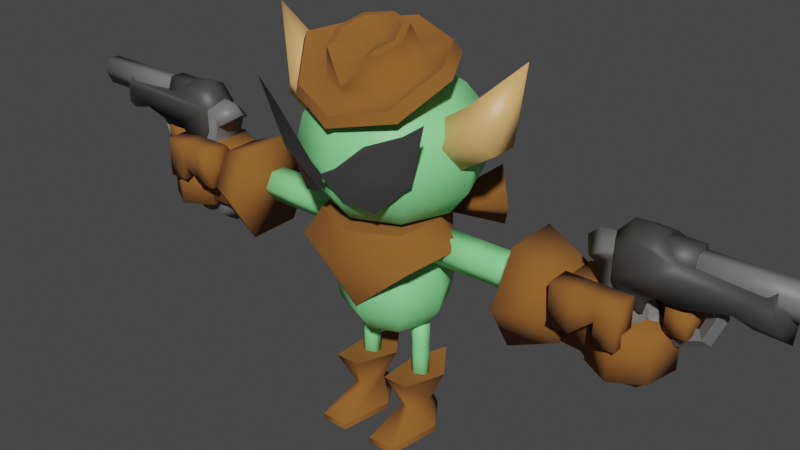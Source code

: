 # Source: Shades.blend  (saved by Blender 3.2.14; exported with 4.5.12 LTS)
import bpy
from mathutils import Matrix  # noqa: F401  (used for matrix-valued properties, if any)

bpy.ops.wm.read_factory_settings(use_empty=True)
scene = bpy.context.scene
scene.name = 'Scene'

# ---- collections
col_collection = bpy.data.collections.new('Collection'); scene.collection.children.link(col_collection)

# ---- materials (node trees are filled in below, after node groups)
mat_gremlinskin = bpy.data.materials.new('GremlinSkin')
mat_gremlinskin.use_transparent_shadow = False
mat_leather = bpy.data.materials.new('Leather')
mat_leather.use_transparent_shadow = False
mat_shades = bpy.data.materials.new('Shades')
mat_shades.use_transparent_shadow = False
mat_bone = bpy.data.materials.new('Bone')
mat_bone.use_transparent_shadow = False
mat_metalgun1 = bpy.data.materials.new('MetalGun1')
mat_metalgun1.use_transparent_shadow = False
mat_metalgun2 = bpy.data.materials.new('MetalGun2')
mat_metalgun2.use_transparent_shadow = False

# ---- node groups
ng_auto_smooth = bpy.data.node_groups.new('Auto Smooth', 'GeometryNodeTree')
_s = ng_auto_smooth.interface.new_socket(name='Geometry', in_out='OUTPUT', socket_type='NodeSocketGeometry')
_s = ng_auto_smooth.interface.new_socket(name='Geometry', in_out='INPUT', socket_type='NodeSocketGeometry')
_s = ng_auto_smooth.interface.new_socket(name='Angle', in_out='INPUT', socket_type='NodeSocketFloat')
_s.subtype = 'ANGLE'
_s.min_value = 0.0
_s.max_value = 3.142
ng_auto_smooth.is_modifier = True
_N = ng_auto_smooth.nodes; _L = ng_auto_smooth.links
n0 = _N.new('NodeGroupOutput'); n0.name = 'Group Output'; n0.location = (480, -100)
n1 = _N.new('NodeGroupInput'); n1.name = 'Group Input'; n1.location = (-420, -300)
n2 = _N.new('NodeGroupInput'); n2.name = 'Group Input.001'; n2.location = (-60, -100)
n3 = _N.new('GeometryNodeSetShadeSmooth'); n3.name = 'Set Shade Smooth'; n3.location = (120, -100)
n3.domain = 'EDGE'
n4 = _N.new('GeometryNodeSetShadeSmooth'); n4.name = 'Set Shade Smooth.001'; n4.location = (300, -100)
n5 = _N.new('GeometryNodeInputMeshEdgeAngle'); n5.name = 'Edge Angle'; n5.location = (-420, -220)
n6 = _N.new('GeometryNodeInputEdgeSmooth'); n6.name = 'Is Edge Smooth'; n6.location = (-60, -160)
n7 = _N.new('GeometryNodeInputShadeSmooth'); n7.name = 'Is Face Smooth'; n7.location = (-240, -340)
n8 = _N.new('FunctionNodeBooleanMath'); n8.name = 'Boolean Math'; n8.location = (-60, -220)
n9 = _N.new('FunctionNodeCompare'); n9.name = 'Compare'; n9.location = (-240, -180)
n9.operation = 'LESS_EQUAL'
_L.new(n5.outputs[0], n9.inputs[0])
_L.new(n4.outputs[0], n0.inputs[0])
_L.new(n1.outputs[1], n9.inputs[1])
_L.new(n9.outputs[0], n8.inputs[0])
_L.new(n7.outputs[0], n8.inputs[1])
_L.new(n2.outputs[0], n3.inputs[0])
_L.new(n6.outputs[0], n3.inputs[1])
_L.new(n3.outputs[0], n4.inputs[0])
_L.new(n8.outputs[0], n3.inputs[2])
n0.is_active_output = True

# ---- material node trees
mat_gremlinskin.use_nodes = True; mat_gremlinskin.node_tree.nodes.clear()
_N = mat_gremlinskin.node_tree.nodes; _L = mat_gremlinskin.node_tree.links
n0 = _N.new('ShaderNodeBsdfPrincipled'); n0.name = 'Principled BSDF'; n0.location = (10, 300)
n0.distribution = 'GGX'
n0.subsurface_method = 'RANDOM_WALK_SKIN'
n0.inputs[0].default_value = (0.2517, 0.8, 0.3077, 1.0)
n0.inputs[3].default_value = 1.45
n0.inputs[27].default_value = (0.0, 0.0, 0.0, 1.0)
n0.inputs[28].default_value = 1.0
n1 = _N.new('ShaderNodeOutputMaterial'); n1.name = 'Material Output'; n1.location = (300, 300)
_L.new(n0.outputs[0], n1.inputs[0])
n1.is_active_output = True
mat_leather.use_nodes = True; mat_leather.node_tree.nodes.clear()
_N = mat_leather.node_tree.nodes; _L = mat_leather.node_tree.links
n0 = _N.new('ShaderNodeBsdfPrincipled'); n0.name = 'Principled BSDF'; n0.location = (10, 300)
n0.distribution = 'GGX'
n0.subsurface_method = 'RANDOM_WALK_SKIN'
n0.inputs[0].default_value = (0.2653, 0.1024, 0.01766, 1.0)
n0.inputs[2].default_value = 1.0
n0.inputs[3].default_value = 1.45
n0.inputs[27].default_value = (0.0, 0.0, 0.0, 1.0)
n0.inputs[28].default_value = 1.0
n1 = _N.new('ShaderNodeOutputMaterial'); n1.name = 'Material Output'; n1.location = (300, 300)
_L.new(n0.outputs[0], n1.inputs[0])
n1.is_active_output = True
mat_shades.use_nodes = True; mat_shades.node_tree.nodes.clear()
_N = mat_shades.node_tree.nodes; _L = mat_shades.node_tree.links
n0 = _N.new('ShaderNodeBsdfPrincipled'); n0.name = 'Principled BSDF'; n0.location = (10, 300)
n0.distribution = 'GGX'
n0.subsurface_method = 'RANDOM_WALK_SKIN'
n0.inputs[0].default_value = (0.05177, 0.05177, 0.05177, 1.0)
n0.inputs[3].default_value = 1.45
n0.inputs[13].default_value = 1.0
n0.inputs[27].default_value = (0.0, 0.0, 0.0, 1.0)
n0.inputs[28].default_value = 1.0
n1 = _N.new('ShaderNodeOutputMaterial'); n1.name = 'Material Output'; n1.location = (300, 300)
_L.new(n0.outputs[0], n1.inputs[0])
n1.is_active_output = True
mat_bone.use_nodes = True; mat_bone.node_tree.nodes.clear()
_N = mat_bone.node_tree.nodes; _L = mat_bone.node_tree.links
n0 = _N.new('ShaderNodeBsdfPrincipled'); n0.name = 'Principled BSDF'; n0.location = (10, 300)
n0.distribution = 'GGX'
n0.subsurface_method = 'RANDOM_WALK_SKIN'
n0.inputs[0].default_value = (0.8, 0.4525, 0.1663, 1.0)
n0.inputs[3].default_value = 1.45
n0.inputs[13].default_value = 1.0
n0.inputs[27].default_value = (0.0, 0.0, 0.0, 1.0)
n0.inputs[28].default_value = 1.0
n1 = _N.new('ShaderNodeOutputMaterial'); n1.name = 'Material Output'; n1.location = (300, 300)
_L.new(n0.outputs[0], n1.inputs[0])
n1.is_active_output = True
mat_metalgun1.use_nodes = True; mat_metalgun1.node_tree.nodes.clear()
_N = mat_metalgun1.node_tree.nodes; _L = mat_metalgun1.node_tree.links
n0 = _N.new('ShaderNodeBsdfPrincipled'); n0.name = 'Principled BSDF'; n0.location = (10, 300)
n0.distribution = 'GGX'
n0.subsurface_method = 'RANDOM_WALK_SKIN'
n0.inputs[0].default_value = (0.1574, 0.1574, 0.1574, 1.0)
n0.inputs[3].default_value = 1.45
n0.inputs[27].default_value = (0.0, 0.0, 0.0, 1.0)
n0.inputs[28].default_value = 1.0
n1 = _N.new('ShaderNodeOutputMaterial'); n1.name = 'Material Output'; n1.location = (300, 300)
_L.new(n0.outputs[0], n1.inputs[0])
n1.is_active_output = True
mat_metalgun2.use_nodes = True; mat_metalgun2.node_tree.nodes.clear()
_N = mat_metalgun2.node_tree.nodes; _L = mat_metalgun2.node_tree.links
n0 = _N.new('ShaderNodeBsdfPrincipled'); n0.name = 'Principled BSDF'; n0.location = (10, 300)
n0.distribution = 'GGX'
n0.subsurface_method = 'RANDOM_WALK_SKIN'
n0.inputs[0].default_value = (0.05058, 0.05058, 0.05058, 1.0)
n0.inputs[3].default_value = 1.45
n0.inputs[27].default_value = (0.0, 0.0, 0.0, 1.0)
n0.inputs[28].default_value = 1.0
n1 = _N.new('ShaderNodeOutputMaterial'); n1.name = 'Material Output'; n1.location = (300, 300)
_L.new(n0.outputs[0], n1.inputs[0])
n1.is_active_output = True

# ---- world
world_world = bpy.data.worlds.new('World'); scene.world = world_world
world_world.use_nodes = True; world_world.node_tree.nodes.clear()
_N = world_world.node_tree.nodes; _L = world_world.node_tree.links
n0 = _N.new('ShaderNodeOutputWorld'); n0.name = 'World Output'; n0.location = (300, 300)
n1 = _N.new('ShaderNodeBackground'); n1.name = 'Background'; n1.location = (10, 300)
n1.inputs[0].default_value = (0.05088, 0.05088, 0.05088, 1.0)
_L.new(n1.outputs[0], n0.inputs[0])
n0.is_active_output = True
world_world.color = (0.05088, 0.05088, 0.05088)
world_world.use_sun_shadow = False
world_world.sun_shadow_jitter_overblur = 0.0

# ---- meshes
me_sphere_002 = bpy.data.meshes.new('Sphere.002')
me_sphere_002.from_pydata([(1.677e-08, 0.2042, 0.493), (1.677e-08, 0.3773, 0.3773), (1.677e-08, 0.493, 0.2042), (1.677e-08, 0.5336, -1.526e-07), (1.677e-08, 0.493, -0.2042), (1.677e-08, 0.3773, -0.3773), (1.677e-08, 0.2042, -0.493), (0.1444, 0.1444, 0.493), (0.2668, 0.2668, 0.3773), (0.3486, 0.3486, 0.2042), (0.3773, 0.3773, -1.526e-07), (0.3486, 0.3486, -0.2042), (0.2668, 0.2668, -0.3773), (0.1444, 0.1444, -0.493), (0.2042, -6.604e-08, 0.493), (0.3773, -6.604e-08, 0.3773), (0.493, -6.604e-08, 0.2042), (0.5336, -5.014e-08, -1.526e-07), (0.493, -5.014e-08, -0.2042), (0.3773, -6.604e-08, -0.3773), (0.2042, -6.604e-08, -0.493), (0.1444, -0.1444, 0.493), (0.2668, -0.2668, 0.3773), (0.3486, -0.3486, 0.2042), (0.3773, -0.3773, -1.526e-07), (0.3486, -0.3486, -0.2042), (0.2668, -0.2668, -0.3773), (0.1444, -0.1444, -0.493), (1.795e-08, -0.2042, 0.493), (3.385e-08, -0.3773, 0.3773), (3.385e-08, -0.493, 0.2042), (1.795e-08, -0.5336, -1.526e-07), (1.795e-08, -0.493, -0.2042), (3.385e-08, -0.3773, -0.3773), (1.795e-08, -0.2042, -0.493), (-1.622e-08, -1.002e-07, 0.5336), (-0.1444, -0.1444, 0.493), (-0.2668, -0.2668, 0.3773), (-0.3486, -0.3486, 0.2042), (-0.3773, -0.3773, -1.526e-07), (-0.3486, -0.3486, -0.2042), (-0.2668, -0.2668, -0.3773), (-0.1444, -0.1444, -0.493), (-0.2042, -6.604e-08, 0.493), (-0.3773, -6.604e-08, 0.3773), (-0.493, -6.604e-08, 0.2042), (-0.5336, -5.014e-08, -1.526e-07), (-0.493, -5.014e-08, -0.2042), (-0.3773, -6.604e-08, -0.3773), (-0.2042, -6.604e-08, -0.493), (1.677e-08, -6.722e-08, -0.5336), (-0.1444, 0.1444, 0.493), (-0.2668, 0.2668, 0.3773), (-0.3486, 0.3486, 0.2042), (-0.3773, 0.3773, -1.526e-07), (-0.3486, 0.3486, -0.2042), (-0.2668, 0.2668, -0.3773), (-0.1444, 0.1444, -0.493)], [], [(3, 2, 9, 10), (1, 0, 7, 8), (6, 5, 12, 13), (4, 3, 10, 11), (2, 1, 8, 9), (0, 35, 7), (50, 6, 13), (5, 4, 11, 12), (13, 12, 19, 20), (11, 10, 17, 18), (9, 8, 15, 16), (7, 35, 14), (50, 13, 20), (12, 11, 18, 19), (10, 9, 16, 17), (8, 7, 14, 15), (14, 35, 21), (50, 20, 27), (19, 18, 25, 26), (17, 16, 23, 24), (15, 14, 21, 22), (20, 19, 26, 27), (18, 17, 24, 25), (16, 15, 22, 23), (26, 25, 32, 33), (24, 23, 30, 31), (22, 21, 28, 29), (27, 26, 33, 34), (25, 24, 31, 32), (23, 22, 29, 30), (21, 35, 28), (50, 27, 34), (34, 33, 41, 42), (32, 31, 39, 40), (30, 29, 37, 38), (28, 35, 36), (50, 34, 42), (33, 32, 40, 41), (31, 30, 38, 39), (29, 28, 36, 37), (40, 39, 46, 47), (38, 37, 44, 45), (36, 35, 43), (50, 42, 49), (41, 40, 47, 48), (39, 38, 45, 46), (37, 36, 43, 44), (42, 41, 48, 49), (50, 49, 57), (48, 47, 55, 56), (46, 45, 53, 54), (44, 43, 51, 52), (49, 48, 56, 57), (47, 46, 54, 55), (45, 44, 52, 53), (43, 35, 51), (54, 53, 2, 3), (52, 51, 0, 1), (57, 56, 5, 6), (55, 54, 3, 4), (53, 52, 1, 2), (51, 35, 0), (50, 57, 6), (56, 55, 4, 5)])
me_sphere_002.polygons.foreach_set('use_smooth', [True] * 64)
_uv = me_sphere_002.uv_layers.new(name='UVMap')
_uv.uv.foreach_set('vector', [0.75, 0.5, 0.75, 0.625, 0.625, 0.625, 0.625, 0.5, 0.75, 0.75, 0.75, 0.875, 0.625, 0.875, 0.625, 0.75, 0.75, 0.125, 0.75, 0.25, 0.625, 0.25, 0.625, 0.125, 0.75, 0.375, 0.75, 0.5, 0.625, 0.5, 0.625, 0.375, 0.75, 0.625, 0.75, 0.75, 0.625, 0.75, 0.625, 0.625, 0.75, 0.875, 0.6875, 1.0, 0.625, 0.875, 0.6875, 0.0, 0.75, 0.125, 0.625, 0.125, 0.75, 0.25, 0.75, 0.375, 0.625, 0.375, 0.625, 0.25, 0.625, 0.125, 0.625, 0.25, 0.5, 0.25, 0.5, 0.125, 0.625, 0.375, 0.625, 0.5, 0.5, 0.5, 0.5, 0.375, 0.625, 0.625, 0.625, 0.75, 0.5, 0.75, 0.5, 0.625, 0.625, 0.875, 0.5625, 1.0, 0.5, 0.875, 0.5625, 0.0, 0.625, 0.125, 0.5, 0.125, 0.625, 0.25, 0.625, 0.375, 0.5, 0.375, 0.5, 0.25, 0.625, 0.5, 0.625, 0.625, 0.5, 0.625, 0.5, 0.5, 0.625, 0.75, 0.625, 0.875, 0.5, 0.875, 0.5, 0.75, 0.5, 0.875, 0.4375, 1.0, 0.375, 0.875, 0.4375, 0.0, 0.5, 0.125, 0.375, 0.125, 0.5, 0.25, 0.5, 0.375, 0.375, 0.375, 0.375, 0.25, 0.5, 0.5, 0.5, 0.625, 0.375, 0.625, 0.375, 0.5, 0.5, 0.75, 0.5, 0.875, 0.375, 0.875, 0.375, 0.75, 0.5, 0.125, 0.5, 0.25, 0.375, 0.25, 0.375, 0.125, 0.5, 0.375, 0.5, 0.5, 0.375, 0.5, 0.375, 0.375, 0.5, 0.625, 0.5, 0.75, 0.375, 0.75, 0.375, 0.625, 0.375, 0.25, 0.375, 0.375, 0.25, 0.375, 0.25, 0.25, 0.375, 0.5, 0.375, 0.625, 0.25, 0.625, 0.25, 0.5, 0.375, 0.75, 0.375, 0.875, 0.25, 0.875, 0.25, 0.75, 0.375, 0.125, 0.375, 0.25, 0.25, 0.25, 0.25, 0.125, 0.375, 0.375, 0.375, 0.5, 0.25, 0.5, 0.25, 0.375, 0.375, 0.625, 0.375, 0.75, 0.25, 0.75, 0.25, 0.625, 0.375, 0.875, 0.3125, 1.0, 0.25, 0.875, 0.3125, 0.0, 0.375, 0.125, 0.25, 0.125, 0.25, 0.125, 0.25, 0.25, 0.125, 0.25, 0.125, 0.125, 0.25, 0.375, 0.25, 0.5, 0.125, 0.5, 0.125, 0.375, 0.25, 0.625, 0.25, 0.75, 0.125, 0.75, 0.125, 0.625, 0.25, 0.875, 0.1875, 1.0, 0.125, 0.875, 0.1875, 0.0, 0.25, 0.125, 0.125, 0.125, 0.25, 0.25, 0.25, 0.375, 0.125, 0.375, 0.125, 0.25, 0.25, 0.5, 0.25, 0.625, 0.125, 0.625, 0.125, 0.5, 0.25, 0.75, 0.25, 0.875, 0.125, 0.875, 0.125, 0.75, 0.125, 0.375, 0.125, 0.5, 0.0, 0.5, 0.0, 0.375, 0.125, 0.625, 0.125, 0.75, 0.0, 0.75, 0.0, 0.625, 0.125, 0.875, 0.0625, 1.0, 0.0, 0.875, 0.0625, 0.0, 0.125, 0.125, 0.0, 0.125, 0.125, 0.25, 0.125, 0.375, 0.0, 0.375, 0.0, 0.25, 0.125, 0.5, 0.125, 0.625, 0.0, 0.625, 0.0, 0.5, 0.125, 0.75, 0.125, 0.875, 0.0, 0.875, 0.0, 0.75, 0.125, 0.125, 0.125, 0.25, 0.0, 0.25, 0.0, 0.125, 0.9375, 0.0, 1.0, 0.125, 0.875, 0.125, 1.0, 0.25, 1.0, 0.375, 0.875, 0.375, 0.875, 0.25, 1.0, 0.5, 1.0, 0.625, 0.875, 0.625, 0.875, 0.5, 1.0, 0.75, 1.0, 0.875, 0.875, 0.875, 0.875, 0.75, 1.0, 0.125, 1.0, 0.25, 0.875, 0.25, 0.875, 0.125, 1.0, 0.375, 1.0, 0.5, 0.875, 0.5, 0.875, 0.375, 1.0, 0.625, 1.0, 0.75, 0.875, 0.75, 0.875, 0.625, 1.0, 0.875, 0.9375, 1.0, 0.875, 0.875, 0.875, 0.5, 0.875, 0.625, 0.75, 0.625, 0.75, 0.5, 0.875, 0.75, 0.875, 0.875, 0.75, 0.875, 0.75, 0.75, 0.875, 0.125, 0.875, 0.25, 0.75, 0.25, 0.75, 0.125, 0.875, 0.375, 0.875, 0.5, 0.75, 0.5, 0.75, 0.375, 0.875, 0.625, 0.875, 0.75, 0.75, 0.75, 0.75, 0.625, 0.875, 0.875, 0.8125, 1.0, 0.75, 0.875, 0.8125, 0.0, 0.875, 0.125, 0.75, 0.125, 0.875, 0.25, 0.875, 0.375, 0.75, 0.375, 0.75, 0.25])
me_sphere_002.materials.append(mat_gremlinskin)
me_sphere_002.update()
me_cylinder = bpy.data.meshes.new('Cylinder')
me_cylinder.from_pydata([(0.0, 0.4183, 1.004), (0.0, 0.2479, 1.276), (0.2958, 0.3032, 0.9625), (0.2404, 0.1543, 1.242), (0.4183, 0.02524, 0.8614), (0.34, -0.0716, 1.16), (0.2958, -0.2527, 0.7602), (0.2404, -0.2975, 1.078), (0.0, -0.3679, 0.7183), (0.0, -0.4024, 0.8132), (0.2958, 0.3483, 0.8386), (0.0, 0.07035, 0.7374), (0.0, 0.4634, 0.8805), (0.4183, 0.07035, 0.7374), (0.2958, -0.2076, 0.6363), (0.0, -0.3651, 0.5789), (0.0, 0.5556, 1.177), (0.4709, 0.4144, 1.094), (0.7154, -0.03665, 1.036), (0.7833, -0.002452, 0.9416), (0.0, 0.6187, 1.136), (0.4709, -0.3969, 0.7278), (0.5388, 0.4486, 0.9998), (0.0, -0.5534, 0.6206), (0.5388, -0.3627, 0.6338), (0.0, -0.5913, 0.5268), (0.0, 0.1832, 1.265), (0.0, 0.1004, 1.099), (0.1933, 0.1079, 1.238), (0.2734, -0.07379, 1.171), (0.1933, -0.2555, 1.105), (0.0, -0.3442, 0.9045), (-0.2958, 0.3032, 0.9625), (-0.2404, 0.1543, 1.242), (-0.4183, 0.02524, 0.8614), (-0.34, -0.0716, 1.16), (-0.2958, -0.2527, 0.7602), (-0.2404, -0.2975, 1.078), (-0.2958, 0.3483, 0.8386), (-0.4183, 0.07035, 0.7374), (-0.2958, -0.2076, 0.6363), (-0.4709, 0.4144, 1.094), (-0.7154, -0.03665, 1.036), (-0.7833, -0.002452, 0.9416), (-0.4709, -0.3969, 0.7278), (-0.5388, 0.4486, 0.9998), (-0.5388, -0.3627, 0.6338), (-0.1933, 0.1079, 1.238), (-0.2734, -0.07379, 1.171), (-0.1933, -0.2555, 1.105), (9.264e-10, 0.5744, 0.8104), (9.264e-10, 0.8457, 0.6577), (9.264e-10, 1.027, 0.4291), (9.264e-10, 1.091, 0.1595), (9.264e-10, 1.027, -0.1101), (9.264e-10, 0.8457, -0.3386), (9.264e-10, 0.5744, -0.4913), (0.2262, 0.4807, 0.8104), (0.418, 0.6725, 0.6577), (0.5462, 0.8007, 0.4291), (0.5912, 0.8457, 0.1595), (0.5462, 0.8007, -0.1101), (0.418, 0.6725, -0.3386), (0.2262, 0.4807, -0.4913), (0.32, 0.2545, 0.8104), (0.5912, 0.2545, 0.6577), (0.7725, 0.2545, 0.4291), (0.8361, 0.2545, 0.1595), (0.7725, 0.2545, -0.1101), (0.5912, 0.2545, -0.3386), (0.32, 0.2545, -0.4913), (0.2262, 0.02822, 0.8104), (0.418, -0.1636, 0.6577), (0.5462, -0.2917, 0.4291), (0.5912, -0.3367, 0.1595), (0.5462, -0.2917, -0.1101), (0.418, -0.1636, -0.3386), (0.2262, 0.02822, -0.4913), (2.776e-09, -0.06549, 0.8104), (2.769e-08, -0.3367, 0.6577), (2.769e-08, -0.518, 0.4291), (2.776e-09, -0.5816, 0.1595), (2.776e-09, -0.518, -0.1101), (2.769e-08, -0.3367, -0.3386), (2.776e-09, -0.06549, -0.4913), (-5.076e-08, 0.2545, 0.864), (-0.2262, 0.02822, 0.8104), (-0.418, -0.1636, 0.6577), (-0.5462, -0.2917, 0.4291), (-0.5912, -0.3367, 0.1595), (-0.5462, -0.2917, -0.1101), (-0.418, -0.1636, -0.3386), (-0.2262, 0.02822, -0.4913), (-0.32, 0.2545, 0.8104), (-0.5912, 0.2545, 0.6577), (-0.7725, 0.2545, 0.4291), (-0.8361, 0.2545, 0.1595), (-0.7725, 0.2545, -0.1101), (-0.5912, 0.2545, -0.3386), (-0.32, 0.2545, -0.4913), (9.264e-10, 0.2545, -0.545), (-0.2262, 0.4807, 0.8104), (-0.418, 0.6725, 0.6577), (-0.5462, 0.8007, 0.4291), (-0.5912, 0.8457, 0.1595), (-0.5462, 0.8007, -0.1101), (-0.418, 0.6725, -0.3386), (-0.2262, 0.4807, -0.4913), (0.3771, -0.4427, -0.1547), (0.4022, -0.5989, 0.4864), (0.8752, -0.4595, 0.738), (0.1287, -0.6362, 0.2386), (0.115, -0.5505, -0.06477), (0.6722, -0.3516, 0.1467), (0.694, -0.4879, 0.6101), (0.4432, -0.604, 0.2655), (0.0, -0.6565, 0.1667), (1.863e-09, -0.6414, 0.1161), (-0.3771, -0.4427, -0.1547), (-0.4022, -0.5989, 0.4864), (-0.8752, -0.4595, 0.738), (-0.1287, -0.6362, 0.2386), (-0.115, -0.5505, -0.06477), (-0.6722, -0.3516, 0.1467), (-0.694, -0.4879, 0.6101), (-0.4432, -0.604, 0.2655), (0.0, -0.6565, 0.1667), (-1.863e-09, -0.6414, 0.1161), (0.9726, 0.5083, 0.5297), (1.108, 0.3814, 0.3546), (1.108, 0.1276, 0.3546), (0.9726, 0.0006621, 0.5297), (0.8373, 0.1276, 0.7049), (0.8373, 0.3814, 0.7049), (1.293, 0.2545, 1.132), (0.5657, 0.5083, 0.2669), (0.6665, 0.3814, 0.07155), (0.6665, 0.1276, 0.07156), (0.5657, 0.0006621, 0.2669), (0.4649, 0.1276, 0.4623), (0.4649, 0.3814, 0.4623), (-0.9726, 0.5083, 0.5297), (-1.108, 0.3814, 0.3546), (-1.108, 0.1276, 0.3546), (-0.9726, 0.0006621, 0.5297), (-0.8373, 0.1276, 0.7049), (-0.8373, 0.3814, 0.7049), (-1.293, 0.2545, 1.132), (-0.5657, 0.5083, 0.2669), (-0.6665, 0.3814, 0.07155), (-0.6665, 0.1276, 0.07156), (-0.5657, 0.0006621, 0.2669), (-0.4649, 0.1276, 0.4623), (-0.4649, 0.3814, 0.4623)], [], [(6, 8, 23, 21), (0, 1, 3, 2), (15, 14, 24, 25), (5, 3, 28, 29), (2, 3, 5, 4), (4, 5, 7, 6), (6, 7, 9, 8), (0, 2, 17, 16), (9, 7, 30, 31), (14, 13, 19, 24), (7, 5, 29, 30), (2, 4, 18, 17), (3, 1, 26, 28), (11, 12, 10), (11, 10, 13), (11, 13, 14), (11, 14, 15), (18, 21, 24, 19), (17, 18, 19, 22), (16, 17, 22, 20), (21, 23, 25, 24), (10, 12, 20, 22), (4, 6, 21, 18), (13, 10, 22, 19), (27, 28, 26), (27, 29, 28), (27, 30, 29), (27, 31, 30), (36, 44, 23, 8), (0, 32, 33, 1), (15, 25, 46, 40), (35, 48, 47, 33), (32, 34, 35, 33), (34, 36, 37, 35), (36, 8, 9, 37), (0, 16, 41, 32), (9, 31, 49, 37), (40, 46, 43, 39), (37, 49, 48, 35), (32, 41, 42, 34), (33, 47, 26, 1), (11, 38, 12), (11, 39, 38), (11, 40, 39), (11, 15, 40), (42, 43, 46, 44), (41, 45, 43, 42), (16, 20, 45, 41), (44, 46, 25, 23), (38, 45, 20, 12), (34, 42, 44, 36), (39, 43, 45, 38), (27, 26, 47), (27, 47, 48), (27, 48, 49), (27, 49, 31), (53, 52, 59, 60), (51, 50, 57, 58), (56, 55, 62, 63), (54, 53, 60, 61), (52, 51, 58, 59), (50, 85, 57), (100, 56, 63), (55, 54, 61, 62), (63, 62, 69, 70), (61, 60, 67, 68), (59, 58, 65, 66), (57, 85, 64), (100, 63, 70), (62, 61, 68, 69), (60, 59, 66, 67), (58, 57, 64, 65), (64, 85, 71), (100, 70, 77), (69, 68, 75, 76), (67, 66, 73, 74), (65, 64, 71, 72), (70, 69, 76, 77), (68, 67, 74, 75), (66, 65, 72, 73), (76, 75, 82, 83), (74, 73, 80, 81), (72, 71, 78, 79), (77, 76, 83, 84), (75, 74, 81, 82), (73, 72, 79, 80), (71, 85, 78), (100, 77, 84), (84, 83, 91, 92), (82, 81, 89, 90), (80, 79, 87, 88), (78, 85, 86), (100, 84, 92), (83, 82, 90, 91), (81, 80, 88, 89), (79, 78, 86, 87), (90, 89, 96, 97), (88, 87, 94, 95), (86, 85, 93), (100, 92, 99), (91, 90, 97, 98), (89, 88, 95, 96), (87, 86, 93, 94), (92, 91, 98, 99), (100, 99, 107), (98, 97, 105, 106), (96, 95, 103, 104), (94, 93, 101, 102), (99, 98, 106, 107), (97, 96, 104, 105), (95, 94, 102, 103), (93, 85, 101), (104, 103, 52, 53), (102, 101, 50, 51), (107, 106, 55, 56), (105, 104, 53, 54), (103, 102, 51, 52), (101, 85, 50), (100, 107, 56), (106, 105, 54, 55), (115, 113, 110, 114), (111, 115, 114, 109), (117, 112, 115, 111, 116), (112, 108, 113, 115), (125, 124, 120, 123), (121, 119, 124, 125), (127, 126, 121, 125, 122), (122, 125, 123, 118), (128, 134, 129), (129, 134, 130), (130, 134, 131), (131, 134, 132), (133, 128, 135, 140), (132, 134, 133), (133, 134, 128), (135, 136, 137, 138, 139, 140), (128, 129, 136, 135), (132, 133, 140, 139), (131, 132, 139, 138), (130, 131, 138, 137), (129, 130, 137, 136), (141, 142, 147), (142, 143, 147), (143, 144, 147), (144, 145, 147), (146, 153, 148, 141), (145, 146, 147), (146, 141, 147), (148, 153, 152, 151, 150, 149), (141, 148, 149, 142), (145, 152, 153, 146), (144, 151, 152, 145), (143, 150, 151, 144), (142, 149, 150, 143)])
me_cylinder.polygons.foreach_set('use_smooth', [True] * 154)
me_cylinder.polygons.foreach_set('material_index', [0, 0, 0, 0, 0, 0, 0, 0, 0, 0, 0, 0, 0, 0, 0, 0, 0, 0, 0, 0, 0, 0, 0, 0, 0, 0, 0, 0, 0, 0, 0, 0, 0, 0, 0, 0, 0, 0, 0, 0, 0, 0, 0, 0, 0, 0, 0, 0, 0, 0, 0, 0, 0, 0, 0, 0, 1, 1, 1, 1, 1, 1, 1, 1, 1, 1, 1, 1, 1, 1, 1, 1, 1, 1, 1, 1, 1, 1, 1, 1, 1, 1, 1, 1, 1, 1, 1, 1, 1, 1, 1, 1, 1, 1, 1, 1, 1, 1, 1, 1, 1, 1, 1, 1, 1, 1, 1, 1, 1, 1, 1, 1, 1, 1, 1, 1, 1, 1, 1, 1, 2, 2, 2, 2, 2, 2, 2, 2, 3, 3, 3, 3, 3, 3, 3, 3, 3, 3, 3, 3, 3, 3, 3, 3, 3, 3, 3, 3, 3, 3, 3, 3, 3, 3])
_k = set([(1, 3), (1, 33), (3, 5), (5, 7), (7, 9), (7, 30), (9, 37), (16, 17), (16, 41), (17, 18), (18, 21), (19, 22), (19, 24), (20, 22), (20, 45), (21, 23), (23, 44), (24, 25), (25, 46), (26, 28), (26, 47), (27, 30), (27, 49), (28, 29), (29, 30), (30, 31), (31, 49), (33, 35), (35, 37), (37, 49), (41, 42), (42, 44), (43, 45), (43, 46), (47, 48), (48, 49), (108, 112), (108, 113), (109, 111), (109, 114), (110, 113), (110, 114), (111, 116), (112, 117), (118, 122), (118, 123), (119, 121), (119, 124), (120, 123), (120, 124), (121, 126), (122, 127)])
me_cylinder.attributes.new('sharp_edge', 'BOOLEAN', 'EDGE').data.foreach_set('value', [ (min(e.vertices), max(e.vertices)) in _k for e in me_cylinder.edges])
_uv = me_cylinder.uv_layers.new(name='UVMap')
_uv.uv.foreach_set('vector', [0.625, 0.5, 0.5, 0.5, 0.5, 0.5, 0.625, 0.5, 1.0, 0.5, 1.0, 1.0, 0.875, 1.0, 0.875, 0.5, 0.75, 0.01, 0.9197, 0.08029, 0.9197, 0.08029, 0.75, 0.01, 0.75, 1.0, 0.875, 1.0, 0.875, 1.0, 0.75, 1.0, 0.875, 0.5, 0.875, 1.0, 0.75, 1.0, 0.75, 0.5, 0.75, 0.5, 0.75, 1.0, 0.625, 1.0, 0.625, 0.5, 0.625, 0.5, 0.625, 1.0, 0.5, 1.0, 0.5, 0.5, 1.0, 0.5, 0.875, 0.5, 0.875, 0.5, 1.0, 0.5, 0.5, 1.0, 0.625, 1.0, 0.625, 1.0, 0.5, 1.0, 0.9197, 0.08029, 0.99, 0.25, 0.99, 0.25, 0.9197, 0.08029, 0.625, 1.0, 0.75, 1.0, 0.75, 1.0, 0.625, 1.0, 0.875, 0.5, 0.75, 0.5, 0.75, 0.5, 0.875, 0.5, 0.875, 1.0, 1.0, 1.0, 1.0, 1.0, 0.875, 1.0, 0.75, 0.25, 0.75, 0.49, 0.9197, 0.4197, 0.75, 0.25, 0.9197, 0.4197, 0.99, 0.25, 0.75, 0.25, 0.99, 0.25, 0.9197, 0.08029, 0.75, 0.25, 0.9197, 0.08029, 0.75, 0.01, 0.75, 0.5, 0.625, 0.5, 0.625, 0.5, 0.75, 0.5, 0.875, 0.5, 0.75, 0.5, 0.75, 0.5, 0.875, 0.5, 1.0, 0.5, 0.875, 0.5, 0.875, 0.5, 1.0, 0.5, 0.625, 0.5, 0.5, 0.5, 0.5, 0.5, 0.625, 0.5, 0.9197, 0.4197, 0.75, 0.49, 0.75, 0.49, 0.9197, 0.4197, 0.75, 0.5, 0.625, 0.5, 0.625, 0.5, 0.75, 0.5, 0.99, 0.25, 0.9197, 0.4197, 0.9197, 0.4197, 0.99, 0.25, 0.25, 0.25, 0.4197, 0.4197, 0.25, 0.49, 0.25, 0.25, 0.49, 0.25, 0.4197, 0.4197, 0.25, 0.25, 0.4197, 0.08029, 0.49, 0.25, 0.25, 0.25, 0.25, 0.01, 0.4197, 0.08029, 0.625, 0.5, 0.625, 0.5, 0.5, 0.5, 0.5, 0.5, 1.0, 0.5, 0.875, 0.5, 0.875, 1.0, 1.0, 1.0, 0.75, 0.01, 0.75, 0.01, 0.9197, 0.08029, 0.9197, 0.08029, 0.75, 1.0, 0.75, 1.0, 0.875, 1.0, 0.875, 1.0, 0.875, 0.5, 0.75, 0.5, 0.75, 1.0, 0.875, 1.0, 0.75, 0.5, 0.625, 0.5, 0.625, 1.0, 0.75, 1.0, 0.625, 0.5, 0.5, 0.5, 0.5, 1.0, 0.625, 1.0, 1.0, 0.5, 1.0, 0.5, 0.875, 0.5, 0.875, 0.5, 0.5, 1.0, 0.5, 1.0, 0.625, 1.0, 0.625, 1.0, 0.9197, 0.08029, 0.9197, 0.08029, 0.99, 0.25, 0.99, 0.25, 0.625, 1.0, 0.625, 1.0, 0.75, 1.0, 0.75, 1.0, 0.875, 0.5, 0.875, 0.5, 0.75, 0.5, 0.75, 0.5, 0.875, 1.0, 0.875, 1.0, 1.0, 1.0, 1.0, 1.0, 0.75, 0.25, 0.9197, 0.4197, 0.75, 0.49, 0.75, 0.25, 0.99, 0.25, 0.9197, 0.4197, 0.75, 0.25, 0.9197, 0.08029, 0.99, 0.25, 0.75, 0.25, 0.75, 0.01, 0.9197, 0.08029, 0.75, 0.5, 0.75, 0.5, 0.625, 0.5, 0.625, 0.5, 0.875, 0.5, 0.875, 0.5, 0.75, 0.5, 0.75, 0.5, 1.0, 0.5, 1.0, 0.5, 0.875, 0.5, 0.875, 0.5, 0.625, 0.5, 0.625, 0.5, 0.5, 0.5, 0.5, 0.5, 0.9197, 0.4197, 0.9197, 0.4197, 0.75, 0.49, 0.75, 0.49, 0.75, 0.5, 0.75, 0.5, 0.625, 0.5, 0.625, 0.5, 0.99, 0.25, 0.99, 0.25, 0.9197, 0.4197, 0.9197, 0.4197, 0.25, 0.25, 0.25, 0.49, 0.4197, 0.4197, 0.25, 0.25, 0.4197, 0.4197, 0.49, 0.25, 0.25, 0.25, 0.49, 0.25, 0.4197, 0.08029, 0.25, 0.25, 0.4197, 0.08029, 0.25, 0.01, 0.75, 0.5, 0.75, 0.625, 0.625, 0.625, 0.625, 0.5, 0.75, 0.75, 0.75, 0.875, 0.625, 0.875, 0.625, 0.75, 0.75, 0.125, 0.75, 0.25, 0.625, 0.25, 0.625, 0.125, 0.75, 0.375, 0.75, 0.5, 0.625, 0.5, 0.625, 0.375, 0.75, 0.625, 0.75, 0.75, 0.625, 0.75, 0.625, 0.625, 0.75, 0.875, 0.6875, 1.0, 0.625, 0.875, 0.6875, 0.0, 0.75, 0.125, 0.625, 0.125, 0.75, 0.25, 0.75, 0.375, 0.625, 0.375, 0.625, 0.25, 0.625, 0.125, 0.625, 0.25, 0.5, 0.25, 0.5, 0.125, 0.625, 0.375, 0.625, 0.5, 0.5, 0.5, 0.5, 0.375, 0.625, 0.625, 0.625, 0.75, 0.5, 0.75, 0.5, 0.625, 0.625, 0.875, 0.5625, 1.0, 0.5, 0.875, 0.5625, 0.0, 0.625, 0.125, 0.5, 0.125, 0.625, 0.25, 0.625, 0.375, 0.5, 0.375, 0.5, 0.25, 0.625, 0.5, 0.625, 0.625, 0.5, 0.625, 0.5, 0.5, 0.625, 0.75, 0.625, 0.875, 0.5, 0.875, 0.5, 0.75, 0.5, 0.875, 0.4375, 1.0, 0.375, 0.875, 0.4375, 0.0, 0.5, 0.125, 0.375, 0.125, 0.5, 0.25, 0.5, 0.375, 0.375, 0.375, 0.375, 0.25, 0.5, 0.5, 0.5, 0.625, 0.375, 0.625, 0.375, 0.5, 0.5, 0.75, 0.5, 0.875, 0.375, 0.875, 0.375, 0.75, 0.5, 0.125, 0.5, 0.25, 0.375, 0.25, 0.375, 0.125, 0.5, 0.375, 0.5, 0.5, 0.375, 0.5, 0.375, 0.375, 0.5, 0.625, 0.5, 0.75, 0.375, 0.75, 0.375, 0.625, 0.375, 0.25, 0.375, 0.375, 0.25, 0.375, 0.25, 0.25, 0.375, 0.5, 0.375, 0.625, 0.25, 0.625, 0.25, 0.5, 0.375, 0.75, 0.375, 0.875, 0.25, 0.875, 0.25, 0.75, 0.375, 0.125, 0.375, 0.25, 0.25, 0.25, 0.25, 0.125, 0.375, 0.375, 0.375, 0.5, 0.25, 0.5, 0.25, 0.375, 0.375, 0.625, 0.375, 0.75, 0.25, 0.75, 0.25, 0.625, 0.375, 0.875, 0.3125, 1.0, 0.25, 0.875, 0.3125, 0.0, 0.375, 0.125, 0.25, 0.125, 0.25, 0.125, 0.25, 0.25, 0.125, 0.25, 0.125, 0.125, 0.25, 0.375, 0.25, 0.5, 0.125, 0.5, 0.125, 0.375, 0.25, 0.625, 0.25, 0.75, 0.125, 0.75, 0.125, 0.625, 0.25, 0.875, 0.1875, 1.0, 0.125, 0.875, 0.1875, 0.0, 0.25, 0.125, 0.125, 0.125, 0.25, 0.25, 0.25, 0.375, 0.125, 0.375, 0.125, 0.25, 0.25, 0.5, 0.25, 0.625, 0.125, 0.625, 0.125, 0.5, 0.25, 0.75, 0.25, 0.875, 0.125, 0.875, 0.125, 0.75, 0.125, 0.375, 0.125, 0.5, 0.0, 0.5, 0.0, 0.375, 0.125, 0.625, 0.125, 0.75, 0.0, 0.75, 0.0, 0.625, 0.125, 0.875, 0.0625, 1.0, 0.0, 0.875, 0.0625, 0.0, 0.125, 0.125, 0.0, 0.125, 0.125, 0.25, 0.125, 0.375, 0.0, 0.375, 0.0, 0.25, 0.125, 0.5, 0.125, 0.625, 0.0, 0.625, 0.0, 0.5, 0.125, 0.75, 0.125, 0.875, 0.0, 0.875, 0.0, 0.75, 0.125, 0.125, 0.125, 0.25, 0.0, 0.25, 0.0, 0.125, 0.9375, 0.0, 1.0, 0.125, 0.875, 0.125, 1.0, 0.25, 1.0, 0.375, 0.875, 0.375, 0.875, 0.25, 1.0, 0.5, 1.0, 0.625, 0.875, 0.625, 0.875, 0.5, 1.0, 0.75, 1.0, 0.875, 0.875, 0.875, 0.875, 0.75, 1.0, 0.125, 1.0, 0.25, 0.875, 0.25, 0.875, 0.125, 1.0, 0.375, 1.0, 0.5, 0.875, 0.5, 0.875, 0.375, 1.0, 0.625, 1.0, 0.75, 0.875, 0.75, 0.875, 0.625, 1.0, 0.875, 0.9375, 1.0, 0.875, 0.875, 0.875, 0.5, 0.875, 0.625, 0.75, 0.625, 0.75, 0.5, 0.875, 0.75, 0.875, 0.875, 0.75, 0.875, 0.75, 0.75, 0.875, 0.125, 0.875, 0.25, 0.75, 0.25, 0.75, 0.125, 0.875, 0.375, 0.875, 0.5, 0.75, 0.5, 0.75, 0.375, 0.875, 0.625, 0.875, 0.75, 0.75, 0.75, 0.75, 0.625, 0.875, 0.875, 0.8125, 1.0, 0.75, 0.875, 0.8125, 0.0, 0.875, 0.125, 0.75, 0.125, 0.875, 0.25, 0.875, 0.375, 0.75, 0.375, 0.75, 0.25, 0.5, 0.5, 1.0, 0.5, 1.0, 1.0, 0.5, 1.0, 0.0, 0.5, 0.5, 0.5, 0.5, 1.0, 0.0, 1.0, 0.08553, 0.0, 0.5, 0.0, 0.5, 0.5, 0.0, 0.5, 0.0, 0.07782, 0.5, 0.0, 1.0, 0.0, 1.0, 0.5, 0.5, 0.5, 0.5, 0.5, 0.5, 1.0, 1.0, 1.0, 1.0, 0.5, 0.0, 0.5, 0.0, 1.0, 0.5, 1.0, 0.5, 0.5, 0.08553, 0.0, 0.0, 0.07782, 0.0, 0.5, 0.5, 0.5, 0.5, 0.0, 0.5, 0.0, 0.5, 0.5, 1.0, 0.5, 1.0, 0.0, 0.25, 0.49, 0.25, 0.25, 0.4578, 0.37, 0.4578, 0.37, 0.25, 0.25, 0.4578, 0.13, 0.4578, 0.13, 0.25, 0.25, 0.25, 0.01, 0.25, 0.01, 0.25, 0.25, 0.04215, 0.13, 0.04215, 0.37, 0.25, 0.49, 0.25, 0.49, 0.04215, 0.37, 0.04215, 0.13, 0.25, 0.25, 0.04215, 0.37, 0.04215, 0.37, 0.25, 0.25, 0.25, 0.49, 0.75, 0.49, 0.9578, 0.37, 0.9578, 0.13, 0.75, 0.01, 0.5422, 0.13, 0.5422, 0.37, 0.25, 0.49, 0.4578, 0.37, 0.4578, 0.37, 0.25, 0.49, 0.04215, 0.13, 0.04215, 0.37, 0.04215, 0.37, 0.04215, 0.13, 0.25, 0.01, 0.04215, 0.13, 0.04215, 0.13, 0.25, 0.01, 0.4578, 0.13, 0.25, 0.01, 0.25, 0.01, 0.4578, 0.13, 0.4578, 0.37, 0.4578, 0.13, 0.4578, 0.13, 0.4578, 0.37, 0.25, 0.49, 0.4578, 0.37, 0.25, 0.25, 0.4578, 0.37, 0.4578, 0.13, 0.25, 0.25, 0.4578, 0.13, 0.25, 0.01, 0.25, 0.25, 0.25, 0.01, 0.04215, 0.13, 0.25, 0.25, 0.04215, 0.37, 0.04215, 0.37, 0.25, 0.49, 0.25, 0.49, 0.04215, 0.13, 0.04215, 0.37, 0.25, 0.25, 0.04215, 0.37, 0.25, 0.49, 0.25, 0.25, 0.75, 0.49, 0.5422, 0.37, 0.5422, 0.13, 0.75, 0.01, 0.9578, 0.13, 0.9578, 0.37, 0.25, 0.49, 0.25, 0.49, 0.4578, 0.37, 0.4578, 0.37, 0.04215, 0.13, 0.04215, 0.13, 0.04215, 0.37, 0.04215, 0.37, 0.25, 0.01, 0.25, 0.01, 0.04215, 0.13, 0.04215, 0.13, 0.4578, 0.13, 0.4578, 0.13, 0.25, 0.01, 0.25, 0.01, 0.4578, 0.37, 0.4578, 0.37, 0.4578, 0.13, 0.4578, 0.13])
me_cylinder.materials.append(mat_leather)
me_cylinder.materials.append(mat_gremlinskin)
me_cylinder.materials.append(mat_shades)
me_cylinder.materials.append(mat_bone)
me_cylinder.update()
me_cone_001 = bpy.data.meshes.new('Cone.001')
me_cone_001.from_pydata([(0.3792, 0.2263, -0.635), (0.5498, 0.01071, -0.3392), (0.6573, -0.03093, -0.7263), (0.4867, 0.1847, -1.022), (0.02656, -0.4045, -0.7631), (0.009724, -0.3563, -1.111), (0.1803, -0.4414, -0.9525), (0.1803, -0.2024, -1.018), (0.07488, -0.4596, -0.7289), (0.07488, -0.07276, -0.8349), (0.2206, -0.2662, -0.7819), (0.009724, -0.2317, -0.6562), (0.009724, -0.4949, -0.9379), (0.009724, -0.1489, -1.033), (0.009724, -0.4874, -0.8306), (0.009724, -0.1006, -0.9366), (0.009724, -0.4392, -0.7345), (0.009724, -0.09318, -0.8293), (-0.3598, 0.2263, -0.635), (-0.5304, 0.01071, -0.3392), (-0.6378, -0.03093, -0.7263), (-0.4672, 0.1847, -1.022), (-0.007109, -0.4045, -0.7631), (-0.1609, -0.4414, -0.9525), (-0.1609, -0.2024, -1.018), (-0.05543, -0.4596, -0.7289), (-0.05543, -0.07276, -0.8349), (-0.2011, -0.2662, -0.7819), (0.005703, -0.7933, -0.5151), (0.01926, -0.3201, -0.794), (-6.717e-06, -0.3546, -0.597), (0.3521, -0.4178, -0.8661), (0.2371, -0.4754, -0.5895), (0.7439, -0.8505, -0.7635), (0.5332, -0.8437, -0.5514), (0.5892, -1.349, -0.858), (0.4412, -1.265, -0.5881), (-7.264e-08, -1.556, -0.9593), (-5.681e-08, -1.447, -0.6057), (-0.5892, -1.349, -0.858), (-0.4409, -1.265, -0.5881), (-0.7419, -0.8516, -0.7644), (-0.5297, -0.8454, -0.5518), (-0.3336, -0.4151, -0.8757), (-0.2326, -0.471, -0.6077), (-7.264e-08, -1.342, -1.381), (0.006516, -0.8015, -0.6978)], [], [(0, 4, 1), (1, 4, 2), (0, 1, 2, 3), (2, 4, 3), (3, 4, 0), (5, 6, 12), (6, 5, 7), (6, 7, 10), (12, 6, 8, 14), (6, 10, 8), (14, 8, 16), (15, 17, 9), (7, 9, 10), (8, 10, 11), (16, 8, 11), (10, 9, 11), (9, 17, 11), (7, 13, 15, 9), (7, 5, 13), (18, 19, 22), (19, 20, 22), (18, 21, 20, 19), (20, 21, 22), (21, 18, 22), (5, 12, 23), (23, 24, 5), (23, 27, 24), (12, 14, 25, 23), (23, 25, 27), (14, 16, 25), (15, 26, 17), (24, 27, 26), (25, 11, 27), (16, 11, 25), (27, 11, 26), (26, 11, 17), (24, 26, 15, 13), (24, 13, 5), (28, 32, 30), (29, 30, 32, 31), (28, 34, 32), (31, 32, 34, 33), (28, 36, 34), (33, 34, 36, 35), (28, 38, 36), (35, 36, 38, 37), (28, 40, 38), (37, 38, 40, 39), (35, 37, 45), (28, 42, 40), (39, 40, 42, 41), (37, 39, 45), (28, 44, 42), (41, 42, 44, 43), (28, 30, 44), (43, 44, 30, 29), (35, 45, 46), (31, 33, 46), (45, 39, 46), (43, 29, 46), (29, 31, 46), (33, 35, 46), (41, 43, 46), (39, 41, 46)])
me_cone_001.polygons.foreach_set('use_smooth', [True] * 64)
_k = set([(29, 31), (29, 43), (30, 32), (30, 44), (31, 33), (32, 34), (33, 35), (34, 36), (35, 45), (36, 38), (38, 40), (39, 41), (39, 45), (40, 42), (41, 43), (42, 44)])
me_cone_001.attributes.new('sharp_edge', 'BOOLEAN', 'EDGE').data.foreach_set('value', [ (min(e.vertices), max(e.vertices)) in _k for e in me_cone_001.edges])
_uv = me_cone_001.uv_layers.new(name='UVMap')
_uv.uv.foreach_set('vector', [0.25, 0.49, 0.25, 0.25, 0.49, 0.25, 0.49, 0.25, 0.25, 0.25, 0.25, 0.01, 0.75, 0.49, 0.99, 0.25, 0.75, 0.01, 0.51, 0.25, 0.25, 0.01, 0.25, 0.25, 0.01, 0.25, 0.01, 0.25, 0.25, 0.25, 0.25, 0.49, 0.1818, 0.0, 0.2727, 0.1575, 0.1412, 0.1575, 0.2727, 0.1575, 0.3636, 0.0, 0.4545, 0.1575, 0.2727, 0.1575, 0.4545, 0.1575, 0.3636, 0.3149, 0.1412, 0.1575, 0.2727, 0.1575, 0.1818, 0.3149, 0.1364, 0.2362, 0.2727, 0.1575, 0.3636, 0.3149, 0.1818, 0.3149, 0.1364, 0.2362, 0.1818, 0.3149, 0.1316, 0.3149, 0.5909, 0.2362, 0.5957, 0.3149, 0.5455, 0.3149, 0.4545, 0.1575, 0.5455, 0.3149, 0.3636, 0.3149, 0.1818, 0.3149, 0.3636, 0.3149, 0.2727, 0.4724, 0.1316, 0.3149, 0.1818, 0.3149, 0.09091, 0.4724, 0.3636, 0.3149, 0.5455, 0.3149, 0.4545, 0.4724, 0.5455, 0.3149, 0.5957, 0.3149, 0.6364, 0.4724, 0.4545, 0.1575, 0.5861, 0.1575, 0.5909, 0.2362, 0.5455, 0.3149, 0.4545, 0.1575, 0.5455, 0.0, 0.5861, 0.1575, 0.25, 0.49, 0.49, 0.25, 0.25, 0.25, 0.49, 0.25, 0.25, 0.01, 0.25, 0.25, 0.75, 0.49, 0.51, 0.25, 0.75, 0.01, 0.99, 0.25, 0.25, 0.01, 0.01, 0.25, 0.25, 0.25, 0.01, 0.25, 0.25, 0.49, 0.25, 0.25, 0.1818, 0.0, 0.1412, 0.1575, 0.2727, 0.1575, 0.2727, 0.1575, 0.4545, 0.1575, 0.3636, 0.0, 0.2727, 0.1575, 0.3636, 0.3149, 0.4545, 0.1575, 0.1412, 0.1575, 0.1364, 0.2362, 0.1818, 0.3149, 0.2727, 0.1575, 0.2727, 0.1575, 0.1818, 0.3149, 0.3636, 0.3149, 0.1364, 0.2362, 0.1316, 0.3149, 0.1818, 0.3149, 0.5909, 0.2362, 0.5455, 0.3149, 0.5957, 0.3149, 0.4545, 0.1575, 0.3636, 0.3149, 0.5455, 0.3149, 0.1818, 0.3149, 0.2727, 0.4724, 0.3636, 0.3149, 0.1316, 0.3149, 0.09091, 0.4724, 0.1818, 0.3149, 0.3636, 0.3149, 0.4545, 0.4724, 0.5455, 0.3149, 0.5455, 0.3149, 0.6364, 0.4724, 0.5957, 0.3149, 0.4545, 0.1575, 0.5455, 0.3149, 0.5909, 0.2362, 0.5861, 0.1575, 0.4545, 0.1575, 0.5861, 0.1575, 0.5455, 0.0, 0.25, 0.25, 0.4197, 0.4197, 0.25, 0.49, 1.0, 0.5, 1.0, 1.0, 0.875, 1.0, 0.875, 0.5, 0.25, 0.25, 0.49, 0.25, 0.4197, 0.4197, 0.875, 0.5, 0.875, 1.0, 0.75, 1.0, 0.75, 0.5, 0.25, 0.25, 0.4197, 0.08029, 0.49, 0.25, 0.75, 0.5, 0.75, 1.0, 0.625, 1.0, 0.625, 0.5, 0.25, 0.25, 0.25, 0.01, 0.4197, 0.08029, 0.625, 0.5, 0.625, 1.0, 0.5, 1.0, 0.5, 0.5, 0.25, 0.25, 0.08029, 0.08029, 0.25, 0.01, 0.5, 0.5, 0.5, 1.0, 0.375, 1.0, 0.375, 0.5, 0.625, 0.5, 0.5, 0.5, 0.5, 0.5, 0.25, 0.25, 0.01, 0.25, 0.08029, 0.08029, 0.375, 0.5, 0.375, 1.0, 0.25, 1.0, 0.25, 0.5, 0.5, 0.5, 0.375, 0.5, 0.5, 0.5, 0.25, 0.25, 0.08029, 0.4197, 0.01, 0.25, 0.25, 0.5, 0.25, 1.0, 0.125, 1.0, 0.125, 0.5, 0.25, 0.25, 0.25, 0.49, 0.08029, 0.4197, 0.125, 0.5, 0.125, 1.0, 0.0, 1.0, 0.0, 0.5, 0.625, 0.5, 0.5, 0.5, 0.625, 0.5, 0.875, 0.5, 0.75, 0.5, 0.875, 0.5, 0.5, 0.5, 0.375, 0.5, 0.5, 0.5, 0.125, 0.5, 0.0, 0.5, 0.125, 0.5, 1.0, 0.5, 0.875, 0.5, 1.0, 0.5, 0.75, 0.5, 0.625, 0.5, 0.75, 0.5, 0.25, 0.5, 0.125, 0.5, 0.25, 0.5, 0.375, 0.5, 0.25, 0.5, 0.375, 0.5])
me_cone_001.materials.append(mat_leather)
me_cone_001.update()
me_cone_002 = bpy.data.meshes.new('Cone.002')
me_cone_002.from_pydata([(0.2844, 0.2805, -0.7571), (0.5046, -0.03892, -0.7571), (0.4205, -0.5557, -0.7571), (0.1483, -0.5557, -0.7571), (0.06416, -0.03892, -0.7571), (0.2844, 0.1764, -0.5552), (0.3773, 0.04174, -0.5552), (0.3418, -0.1762, -0.5552), (0.227, -0.1762, -0.5552), (0.1915, 0.04174, -0.5552), (0.08455, 0.1111, -0.2671), (0.2844, 0.401, -0.1917), (0.1609, -0.3578, -0.1917), (0.4079, -0.3578, -0.1917), (0.4842, 0.1111, -0.2671), (0.2844, 0.2805, -0.8124), (0.5046, -0.03892, -0.8124), (0.4205, -0.5557, -0.8124), (0.1483, -0.5557, -0.8124), (0.06416, -0.03892, -0.8124), (0.2914, 0.08553, 0.3577), (0.2914, 0.08553, -0.3505), (0.2174, 0.04276, 0.3577), (0.2174, 0.04276, -0.3505), (0.2174, -0.04276, 0.3577), (0.2174, -0.04276, -0.3505), (0.2914, -0.08553, 0.3577), (0.2914, -0.08553, -0.3505), (0.3655, -0.04276, 0.3577), (0.3655, -0.04276, -0.3505), (0.3655, 0.04276, 0.3577), (0.3655, 0.04276, -0.3505), (0.2914, 0.08553, -0.05181), (0.2174, 0.04276, -0.05181), (0.2174, -0.04276, -0.05181), (0.2914, -0.08553, -0.05181), (0.3655, -0.04276, -0.05181), (0.3655, 0.04276, -0.05181), (0.2174, 0.04276, 0.05185), (0.2174, -0.04276, 0.05185), (0.2914, -0.08553, 0.05185), (0.3655, -0.04276, 0.05185), (0.3655, 0.04276, 0.05185), (0.2914, 0.08553, 0.05184)], [], [(3, 8, 9, 4), (4, 9, 5, 0), (0, 5, 6, 1), (4, 0, 15, 19), (6, 14, 13, 7), (2, 7, 8, 3), (1, 6, 7, 2), (11, 10, 14), (7, 13, 12, 8), (8, 12, 10, 9), (9, 10, 11, 5), (5, 11, 14, 6), (0, 1, 16, 15), (14, 10, 12, 13), (15, 16, 19), (19, 16, 17, 18), (3, 4, 19, 18), (2, 3, 18, 17), (1, 2, 17, 16), (32, 21, 23, 33), (33, 23, 25, 34), (34, 25, 27, 35), (35, 27, 29, 36), (23, 21, 31, 29, 27, 25), (36, 29, 31, 37), (37, 31, 21, 32), (20, 22, 24, 26, 28, 30), (42, 37, 32, 43), (41, 36, 37, 42), (40, 35, 36, 41), (39, 34, 35, 40), (38, 33, 34, 39), (43, 32, 33, 38), (20, 43, 38, 22), (22, 38, 39, 24), (24, 39, 40, 26), (26, 40, 41, 28), (28, 41, 42, 30), (30, 42, 43, 20)])
me_cone_002.polygons.foreach_set('use_smooth', [True] * 39)
me_cone_002.polygons.foreach_set('material_index', [1, 1, 1, 1, 1, 1, 1, 1, 1, 1, 1, 1, 1, 1, 1, 1, 1, 1, 1, 0, 0, 0, 0, 0, 0, 0, 0, 0, 0, 0, 0, 0, 0, 0, 0, 0, 0, 0, 0])
_k = set([(0, 1), (0, 4), (1, 2), (2, 3), (3, 4), (10, 11), (10, 12), (11, 14), (12, 13), (13, 14), (15, 16), (15, 19), (16, 17), (17, 18), (18, 19)])
me_cone_002.attributes.new('sharp_edge', 'BOOLEAN', 'EDGE').data.foreach_set('value', [ (min(e.vertices), max(e.vertices)) in _k for e in me_cone_002.edges])
_uv = me_cone_002.uv_layers.new(name='UVMap')
_uv.uv.foreach_set('vector', [0.6089, 0.05584, 0.6089, 0.05584, 0.5217, 0.3242, 0.5217, 0.3242, 0.5217, 0.3242, 0.5217, 0.3242, 0.75, 0.49, 0.75, 0.49, 0.75, 0.49, 0.75, 0.49, 0.9783, 0.3242, 0.9783, 0.3242, 0.5217, 0.3242, 0.75, 0.49, 0.75, 0.49, 0.5217, 0.3242, 0.9783, 0.3242, 0.9783, 0.3242, 0.8911, 0.05584, 0.8911, 0.05584, 0.8911, 0.05584, 0.8911, 0.05584, 0.6089, 0.05584, 0.6089, 0.05584, 0.9783, 0.3242, 0.9783, 0.3242, 0.8911, 0.05584, 0.8911, 0.05584, 0.75, 0.49, 0.5217, 0.3242, 0.9783, 0.3242, 0.8911, 0.05584, 0.8911, 0.05584, 0.6089, 0.05584, 0.6089, 0.05584, 0.6089, 0.05584, 0.6089, 0.05584, 0.5217, 0.3242, 0.5217, 0.3242, 0.5217, 0.3242, 0.5217, 0.3242, 0.75, 0.49, 0.75, 0.49, 0.75, 0.49, 0.75, 0.49, 0.9783, 0.3242, 0.9783, 0.3242, 0.75, 0.49, 0.9783, 0.3242, 0.9783, 0.3242, 0.75, 0.49, 0.9783, 0.3242, 0.5217, 0.3242, 0.6089, 0.05584, 0.8911, 0.05584, 0.75, 0.49, 0.9783, 0.3242, 0.5217, 0.3242, 0.5217, 0.3242, 0.9783, 0.3242, 0.8911, 0.05584, 0.6089, 0.05584, 0.6089, 0.05584, 0.5217, 0.3242, 0.5217, 0.3242, 0.6089, 0.05584, 0.8911, 0.05584, 0.6089, 0.05584, 0.6089, 0.05584, 0.8911, 0.05584, 0.9783, 0.3242, 0.8911, 0.05584, 0.8911, 0.05584, 0.9783, 0.3242, 1.0, 0.75, 1.0, 1.0, 0.8333, 1.0, 0.8333, 0.75, 0.8333, 0.75, 0.8333, 1.0, 0.6667, 1.0, 0.6667, 0.75, 0.6667, 0.75, 0.6667, 1.0, 0.5, 1.0, 0.5, 0.75, 0.5, 0.75, 0.5, 1.0, 0.3333, 1.0, 0.3333, 0.75, 0.4578, 0.37, 0.25, 0.49, 0.04215, 0.37, 0.04215, 0.13, 0.25, 0.01, 0.4578, 0.13, 0.3333, 0.75, 0.3333, 1.0, 0.1667, 1.0, 0.1667, 0.75, 0.1667, 0.75, 0.1667, 1.0, -8.941e-08, 1.0, -8.941e-08, 0.75, 0.75, 0.49, 0.9578, 0.37, 0.9578, 0.13, 0.75, 0.01, 0.5422, 0.13, 0.5422, 0.37, 0.1667, 0.625, 0.1667, 0.75, -8.941e-08, 0.75, -8.941e-08, 0.625, 0.3333, 0.625, 0.3333, 0.75, 0.1667, 0.75, 0.1667, 0.625, 0.5, 0.625, 0.5, 0.75, 0.3333, 0.75, 0.3333, 0.625, 0.6667, 0.625, 0.6667, 0.75, 0.5, 0.75, 0.5, 0.625, 0.8333, 0.625, 0.8333, 0.75, 0.6667, 0.75, 0.6667, 0.625, 1.0, 0.625, 1.0, 0.75, 0.8333, 0.75, 0.8333, 0.625, 1.0, 0.5, 1.0, 0.625, 0.8333, 0.625, 0.8333, 0.5, 0.8333, 0.5, 0.8333, 0.625, 0.6667, 0.625, 0.6667, 0.5, 0.6667, 0.5, 0.6667, 0.625, 0.5, 0.625, 0.5, 0.5, 0.5, 0.5, 0.5, 0.625, 0.3333, 0.625, 0.3333, 0.5, 0.3333, 0.5, 0.3333, 0.625, 0.1667, 0.625, 0.1667, 0.5, 0.1667, 0.5, 0.1667, 0.625, -8.941e-08, 0.625, -8.941e-08, 0.5])
me_cone_002.materials.append(mat_gremlinskin)
me_cone_002.materials.append(mat_leather)
me_cone_002.use_paint_bone_selection = False
me_cone_002.use_paint_mask_vertex = True
me_cone_002.update()
me_cylinder_013 = bpy.data.meshes.new('Cylinder.013')
me_cylinder_013.from_pydata([(3.312, 0.1273, 2.351), (3.482, 0.1131, 2.367), (3.478, 0.1131, 2.537), (3.399, 0.1264, 2.651), (3.355, 0.1234, 2.614), (3.041, 0.1584, 2.632), (2.701, 0.1878, 2.661), (2.551, 0.1878, 2.736), (2.363, 0.1878, 2.744), (2.235, 0.1878, 2.602), (2.235, 0.1878, 2.378), (2.307, 0.1878, 2.229), (2.494, 0.1878, 2.192), (2.513, 0.1878, 2.279), (2.592, 0.1878, 2.353), (2.694, 0.1878, 2.345), (2.831, 0.1867, 2.352), (3.157, 0.1473, 2.408), (3.158, 0.1473, 2.41), (3.376, -2.564e-08, 2.296), (3.555, -2.978e-08, 2.255), (3.586, -1.9e-08, 2.584), (3.486, -1.38e-08, 2.702), (3.422, -1.549e-08, 2.62), (3.078, -8.071e-09, 2.63), (2.688, 3.352e-09, 2.658), (2.509, 1.371e-08, 2.819), (2.286, 2.108e-08, 2.838), (2.135, 2.08e-08, 2.672), (2.135, 1.003e-08, 2.307), (2.22, 4.034e-09, 2.192), (2.442, -7.01e-09, 2.054), (2.465, -1.693e-09, 2.263), (2.558, -2.374e-09, 2.349), (2.679, -7.964e-09, 2.304), (2.839, -1.383e-08, 2.285), (3.212, -1.899e-08, 2.39), (3.212, -1.899e-08, 2.39), (3.312, -0.1273, 2.351), (3.482, -0.1131, 2.367), (3.478, -0.1131, 2.537), (3.399, -0.1264, 2.651), (3.355, -0.1234, 2.614), (3.041, -0.1584, 2.632), (2.701, -0.1878, 2.661), (2.551, -0.1878, 2.736), (2.363, -0.1878, 2.744), (2.235, -0.1878, 2.602), (2.235, -0.1878, 2.378), (2.307, -0.1878, 2.229), (2.494, -0.1878, 2.192), (2.513, -0.1878, 2.279), (2.592, -0.1878, 2.353), (2.694, -0.1878, 2.345), (2.831, -0.1867, 2.352), (3.157, -0.1473, 2.408), (3.158, -0.1473, 2.41), (2.454, 0.1582, 2.486), (2.389, 0.1582, 2.622), (2.129, 0.1582, 2.572), (2.009, 0.1582, 2.494), (2.073, 0.1582, 2.459), (2.137, 0.1582, 2.26), (2.109, 0.1582, 1.988), (2.025, 0.1582, 1.832), (2.016, 0.1582, 1.638), (2.154, 0.1582, 1.506), (2.371, 0.1582, 1.506), (2.514, 0.1582, 1.58), (2.564, 0.1582, 1.774), (2.484, 0.1582, 1.794), (2.425, 0.1582, 1.875), (2.447, 0.1582, 1.98), (2.45, 0.1582, 2.12), (2.397, 0.1582, 2.365), (2.396, 0.1582, 2.365), (2.505, -5.522e-09, 2.564), (2.528, -5.522e-09, 2.726), (2.006, -5.522e-09, 2.666), (1.904, -5.522e-09, 2.574), (2.042, -5.522e-09, 2.532), (2.135, -5.522e-09, 2.297), (2.104, -5.522e-09, 1.974), (1.944, -5.522e-09, 1.789), (1.926, -5.522e-09, 1.559), (2.086, -5.522e-09, 1.402), (2.438, -5.522e-09, 1.402), (2.55, -5.522e-09, 1.49), (2.688, -5.522e-09, 1.72), (2.492, -5.522e-09, 1.743), (2.421, -5.522e-09, 1.84), (2.483, -5.522e-09, 1.965), (2.514, -5.522e-09, 2.131), (2.389, -5.522e-09, 2.421), (2.389, -5.522e-09, 2.421), (2.454, -0.1582, 2.486), (2.389, -0.1582, 2.622), (2.129, -0.1582, 2.572), (2.009, -0.1582, 2.494), (2.073, -0.1582, 2.459), (2.137, -0.1582, 2.26), (2.109, -0.1582, 1.988), (2.025, -0.1582, 1.832), (2.016, -0.1582, 1.638), (2.154, -0.1582, 1.506), (2.371, -0.1582, 1.506), (2.514, -0.1582, 1.58), (2.564, -0.1582, 1.774), (2.484, -0.1582, 1.794), (2.425, -0.1582, 1.875), (2.447, -0.1582, 1.98), (2.45, -0.1582, 2.12), (2.397, -0.1582, 2.365), (2.396, -0.1582, 2.365), (2.464, 0.1099, 2.609), (3.84, 0.06995, 2.609), (2.464, 0.05497, 2.478), (3.84, 0.03047, 2.515), (2.464, -0.05497, 2.478), (3.84, -0.03047, 2.515), (2.464, -0.1099, 2.609), (3.84, -0.06995, 2.609), (2.464, -0.05497, 2.74), (3.84, -0.03047, 2.703), (2.464, 0.05497, 2.74), (3.84, 0.03047, 2.703), (2.394, 0.1405, 2.609), (2.827, 0.1405, 2.609), (2.394, 0.07025, 2.442), (2.827, 0.07025, 2.442), (2.394, -0.07025, 2.442), (2.827, -0.07025, 2.442), (2.394, -0.1405, 2.609), (2.827, -0.1405, 2.609), (2.394, -0.07025, 2.776), (2.827, -0.07025, 2.776), (2.394, 0.07025, 2.776), (2.827, 0.07025, 2.776), (3.094, -5.277e-08, 2.285), (3.018, -0.05659, 2.285), (2.943, -5.277e-08, 2.285), (3.018, 0.05659, 2.285), (2.984, -5.614e-08, 2.56), (2.93, -0.05659, 2.505), (2.877, -5.614e-08, 2.45), (2.93, 0.05659, 2.505), (2.718, -6.963e-08, 2.674), (2.718, -0.05659, 2.596), (2.718, -5.614e-08, 2.518), (2.718, 0.05659, 2.596), (2.452, -5.614e-08, 2.56), (2.505, -0.05659, 2.505), (2.558, -5.614e-08, 2.45), (2.505, 0.05659, 2.505), (2.342, -5.277e-08, 2.285), (2.417, -0.05659, 2.285), (2.492, -5.277e-08, 2.285), (2.417, 0.05659, 2.285), (2.452, -4.265e-08, 2.01), (2.505, -0.05659, 2.065), (2.558, -4.265e-08, 2.12), (2.505, 0.05659, 2.065), (2.718, -4.265e-08, 1.896), (2.718, -0.05659, 1.974), (2.718, -4.265e-08, 2.051), (2.718, 0.05659, 1.974), (2.984, -4.265e-08, 2.01), (2.93, -0.05659, 2.065), (2.877, -4.265e-08, 2.12), (2.93, 0.05659, 2.065), (3.84, 0.05497, 2.478), (3.84, 0.1099, 2.609), (3.84, -0.05497, 2.478), (3.84, -0.1099, 2.609), (3.84, -0.05497, 2.74), (3.84, 0.05497, 2.74)], [], [(0, 18, 17, 16, 15, 14, 13, 12, 11, 10, 9, 8, 7, 6, 5, 4, 3, 2, 1), (17, 18, 37, 36), (16, 17, 36, 35), (15, 16, 35, 34), (14, 15, 34, 33), (13, 14, 33, 32), (12, 13, 32, 31), (11, 12, 31, 30), (10, 11, 30, 29), (9, 10, 29, 28), (8, 9, 28, 27), (7, 8, 27, 26), (6, 7, 26, 25), (5, 6, 25, 24), (4, 5, 24, 23), (3, 4, 23, 22), (2, 3, 22, 21), (1, 2, 21, 20), (18, 0, 19, 37), (0, 1, 20, 19), (38, 39, 40, 41, 42, 43, 44, 45, 46, 47, 48, 49, 50, 51, 52, 53, 54, 55, 56), (55, 36, 37, 56), (54, 35, 36, 55), (53, 34, 35, 54), (52, 33, 34, 53), (51, 32, 33, 52), (50, 31, 32, 51), (49, 30, 31, 50), (48, 29, 30, 49), (47, 28, 29, 48), (46, 27, 28, 47), (45, 26, 27, 46), (44, 25, 26, 45), (43, 24, 25, 44), (42, 23, 24, 43), (41, 22, 23, 42), (40, 21, 22, 41), (39, 20, 21, 40), (56, 37, 19, 38), (38, 19, 20, 39), (57, 75, 74, 73, 72, 71, 70, 69, 68, 67, 66, 65, 64, 63, 62, 61, 60, 59, 58), (74, 75, 94, 93), (73, 74, 93, 92), (72, 73, 92, 91), (71, 72, 91, 90), (70, 71, 90, 89), (69, 70, 89, 88), (68, 69, 88, 87), (67, 68, 87, 86), (66, 67, 86, 85), (65, 66, 85, 84), (64, 65, 84, 83), (63, 64, 83, 82), (62, 63, 82, 81), (61, 62, 81, 80), (60, 61, 80, 79), (59, 60, 79, 78), (58, 59, 78, 77), (75, 57, 76, 94), (57, 58, 77, 76), (95, 96, 97, 98, 99, 100, 101, 102, 103, 104, 105, 106, 107, 108, 109, 110, 111, 112, 113), (112, 93, 94, 113), (111, 92, 93, 112), (110, 91, 92, 111), (109, 90, 91, 110), (108, 89, 90, 109), (107, 88, 89, 108), (106, 87, 88, 107), (105, 86, 87, 106), (104, 85, 86, 105), (103, 84, 85, 104), (102, 83, 84, 103), (101, 82, 83, 102), (100, 81, 82, 101), (99, 80, 81, 100), (98, 79, 80, 99), (97, 78, 79, 98), (96, 77, 78, 97), (113, 94, 76, 95), (95, 76, 77, 96), (114, 171, 170, 116), (116, 170, 172, 118), (118, 172, 173, 120), (120, 173, 174, 122), (117, 115, 125, 123, 121, 119), (122, 174, 175, 124), (124, 175, 171, 114), (114, 116, 118, 120, 122, 124), (126, 127, 129, 128), (128, 129, 131, 130), (130, 131, 133, 132), (132, 133, 135, 134), (129, 127, 137, 135, 133, 131), (134, 135, 137, 136), (136, 137, 127, 126), (126, 128, 130, 132, 134, 136), (138, 142, 143, 139), (139, 143, 144, 140), (140, 144, 145, 141), (141, 145, 142, 138), (142, 146, 147, 143), (143, 147, 148, 144), (144, 148, 149, 145), (145, 149, 146, 142), (146, 150, 151, 147), (147, 151, 152, 148), (148, 152, 153, 149), (149, 153, 150, 146), (150, 154, 155, 151), (151, 155, 156, 152), (152, 156, 157, 153), (153, 157, 154, 150), (154, 158, 159, 155), (155, 159, 160, 156), (156, 160, 161, 157), (157, 161, 158, 154), (158, 162, 163, 159), (159, 163, 164, 160), (160, 164, 165, 161), (161, 165, 162, 158), (162, 166, 167, 163), (163, 167, 168, 164), (164, 168, 169, 165), (165, 169, 166, 162), (166, 138, 139, 167), (167, 139, 140, 168), (168, 140, 141, 169), (169, 141, 138, 166), (115, 117, 170, 171), (117, 119, 172, 170), (119, 121, 173, 172), (121, 123, 174, 173), (123, 125, 175, 174), (125, 115, 171, 175)])
me_cylinder_013.polygons.foreach_set('use_smooth', [1, 1, 1, 1, 1, 1, 1, 1, 1, 1, 1, 1, 1, 1, 1, 1, 1, 1, 1, 1, 1, 1, 1, 1, 1, 1, 1, 1, 1, 1, 1, 1, 1, 1, 1, 1, 1, 1, 1, 1, 1, 1, 1, 1, 1, 1, 1, 1, 1, 1, 1, 1, 1, 1, 1, 1, 1, 1, 1, 1, 1, 1, 1, 1, 1, 1, 1, 1, 1, 1, 1, 1, 1, 1, 1, 1, 1, 1, 1, 1, 1, 1, 1, 1, 1, 1, 1, 1, 1, 1, 1, 1, 1, 1, 1, 1, 0, 0, 0, 0, 0, 0, 0, 0, 0, 0, 0, 0, 0, 0, 0, 0, 0, 0, 0, 0, 0, 0, 0, 0, 0, 0, 0, 0, 0, 0, 0, 0, 1, 1, 1, 1, 1, 1])
me_cylinder_013.polygons.foreach_set('material_index', [1, 1, 1, 1, 1, 1, 1, 1, 1, 1, 1, 1, 1, 1, 1, 1, 1, 1, 1, 1, 1, 1, 1, 1, 1, 1, 1, 1, 1, 1, 1, 1, 1, 1, 1, 1, 1, 1, 1, 1, 0, 0, 0, 0, 0, 0, 0, 0, 0, 0, 0, 0, 0, 0, 0, 0, 0, 0, 0, 0, 0, 0, 0, 0, 0, 0, 0, 0, 0, 0, 0, 0, 0, 0, 0, 0, 0, 0, 0, 0, 0, 0, 0, 0, 2, 0, 0, 0, 1, 1, 1, 1, 1, 1, 1, 1, 0, 0, 0, 0, 0, 0, 0, 0, 0, 0, 0, 0, 0, 0, 0, 0, 0, 0, 0, 0, 0, 0, 0, 0, 0, 0, 0, 0, 0, 0, 0, 0, 0, 0, 0, 0, 0, 0])
_uv = me_cylinder_013.uv_layers.new(name='UVMap')
_uv.uv.foreach_set('vector', [0.0, 0.0, 0.0, 0.0, 0.0, 0.0, 0.0, 0.0, 0.0, 0.0, 0.0, 0.0, 0.0, 0.0, 0.0, 0.0, 0.0, 0.0, 0.0, 0.0, 0.0, 0.0, 0.0, 0.0, 0.0, 0.0, 0.0, 0.0, 0.0, 0.0, 0.0, 0.0, 0.0, 0.0, 0.0, 0.0, 0.0, 0.0, 0.0, 0.0, 0.0, 0.0, 0.0, 0.0, 0.0, 0.0, 0.0, 0.0, 0.0, 0.0, 0.0, 0.0, 0.0, 0.0, 0.0, 0.0, 0.0, 0.0, 0.0, 0.0, 0.0, 0.0, 0.0, 0.0, 0.0, 0.0, 0.0, 0.0, 0.0, 0.0, 0.0, 0.0, 0.0, 0.0, 0.0, 0.0, 0.0, 0.0, 0.0, 0.0, 0.0, 0.0, 0.0, 0.0, 0.0, 0.0, 0.0, 0.0, 0.0, 0.0, 0.0, 0.0, 0.0, 0.0, 0.0, 0.0, 0.0, 0.0, 0.0, 0.0, 0.0, 0.0, 0.0, 0.0, 0.0, 0.0, 0.0, 0.0, 0.0, 0.0, 0.0, 0.0, 0.0, 0.0, 0.0, 0.0, 0.0, 0.0, 0.0, 0.0, 0.0, 0.0, 0.0, 0.0, 0.0, 0.0, 0.0, 0.0, 0.0, 0.0, 0.0, 0.0, 0.0, 0.0, 0.0, 0.0, 0.0, 0.0, 0.0, 0.0, 0.0, 0.0, 0.0, 0.0, 0.0, 0.0, 0.0, 0.0, 0.0, 0.0, 0.0, 0.0, 0.0, 0.0, 0.0, 0.0, 0.0, 0.0, 0.0, 0.0, 0.0, 0.0, 0.0, 0.0, 0.0, 0.0, 0.0, 0.0, 0.0, 0.0, 0.0, 0.0, 0.0, 0.0, 0.0, 0.0, 0.0, 0.0, 0.0, 0.0, 0.0, 0.0, 0.0, 0.0, 0.0, 0.0, 0.0, 0.0, 0.0, 0.0, 0.0, 0.0, 0.0, 0.0, 0.0, 0.0, 0.0, 0.0, 0.0, 0.0, 0.0, 0.0, 0.0, 0.0, 0.0, 0.0, 0.0, 0.0, 0.0, 0.0, 0.0, 0.0, 0.0, 0.0, 0.0, 0.0, 0.0, 0.0, 0.0, 0.0, 0.0, 0.0, 0.0, 0.0, 0.0, 0.0, 0.0, 0.0, 0.0, 0.0, 0.0, 0.0, 0.0, 0.0, 0.0, 0.0, 0.0, 0.0, 0.0, 0.0, 0.0, 0.0, 0.0, 0.0, 0.0, 0.0, 0.0, 0.0, 0.0, 0.0, 0.0, 0.0, 0.0, 0.0, 0.0, 0.0, 0.0, 0.0, 0.0, 0.0, 0.0, 0.0, 0.0, 0.0, 0.0, 0.0, 0.0, 0.0, 0.0, 0.0, 0.0, 0.0, 0.0, 0.0, 0.0, 0.0, 0.0, 0.0, 0.0, 0.0, 0.0, 0.0, 0.0, 0.0, 0.0, 0.0, 0.0, 0.0, 0.0, 0.0, 0.0, 0.0, 0.0, 0.0, 0.0, 0.0, 0.0, 0.0, 0.0, 0.0, 0.0, 0.0, 0.0, 0.0, 0.0, 0.0, 0.0, 0.0, 0.0, 0.0, 0.0, 0.0, 0.0, 0.0, 0.0, 0.0, 0.0, 0.0, 0.0, 0.0, 0.0, 0.0, 0.0, 0.0, 0.0, 0.0, 0.0, 0.0, 0.0, 0.0, 0.0, 0.0, 0.0, 0.0, 0.0, 0.0, 0.0, 0.0, 0.0, 0.0, 0.0, 0.0, 0.0, 0.0, 0.0, 0.0, 0.0, 0.0, 0.0, 0.0, 0.0, 0.0, 0.0, 0.0, 0.0, 0.0, 0.0, 0.0, 0.0, 0.0, 0.0, 0.0, 0.0, 0.0, 0.0, 0.0, 0.0, 0.0, 0.0, 0.0, 0.0, 0.0, 0.0, 0.0, 0.0, 0.0, 0.0, 0.0, 0.0, 0.0, 0.0, 0.0, 0.0, 0.0, 0.0, 0.0, 0.0, 0.0, 0.0, 0.0, 0.0, 0.0, 0.0, 0.0, 0.0, 0.0, 0.0, 0.0, 0.0, 0.0, 0.0, 0.0, 0.0, 0.0, 0.0, 0.0, 0.0, 0.0, 0.0, 0.0, 0.0, 0.0, 0.0, 0.0, 0.0, 0.0, 0.0, 0.0, 0.0, 0.0, 0.0, 0.0, 0.0, 0.0, 0.0, 0.0, 0.0, 0.0, 0.0, 0.0, 0.0, 0.0, 0.0, 0.0, 0.0, 0.0, 0.0, 0.0, 0.0, 0.0, 0.0, 0.0, 0.0, 0.0, 0.0, 0.0, 0.0, 0.0, 0.0, 0.0, 0.0, 0.0, 0.0, 0.0, 0.0, 0.0, 0.0, 0.0, 0.0, 0.0, 0.0, 0.0, 0.0, 0.0, 0.0, 0.0, 0.0, 0.0, 0.0, 0.0, 0.0, 0.0, 0.0, 0.0, 0.0, 0.0, 0.0, 0.0, 0.0, 0.0, 0.0, 0.0, 0.0, 0.0, 0.0, 0.0, 0.0, 0.0, 0.0, 0.0, 0.0, 0.0, 0.0, 0.0, 0.0, 0.0, 0.0, 0.0, 0.0, 0.0, 0.0, 0.0, 0.0, 0.0, 0.0, 0.0, 0.0, 0.0, 0.0, 0.0, 0.0, 0.0, 0.0, 0.0, 0.0, 0.0, 0.0, 0.0, 0.0, 0.0, 0.0, 0.0, 0.0, 0.0, 0.0, 0.0, 0.0, 0.0, 0.0, 0.0, 0.0, 0.0, 0.0, 0.0, 0.0, 0.0, 0.0, 0.0, 0.0, 0.0, 0.0, 0.0, 0.0, 0.0, 0.0, 0.0, 0.0, 0.0, 0.0, 0.0, 0.0, 0.0, 0.0, 0.0, 0.0, 0.0, 0.0, 0.0, 0.0, 0.0, 0.0, 0.0, 0.0, 0.0, 0.0, 0.0, 0.0, 0.0, 0.0, 0.0, 0.0, 0.0, 0.0, 0.0, 0.0, 0.0, 0.0, 0.0, 0.0, 0.0, 0.0, 0.0, 0.0, 0.0, 0.0, 0.0, 0.0, 0.0, 0.0, 0.0, 0.0, 0.0, 0.0, 0.0, 0.0, 0.0, 0.0, 0.0, 0.0, 0.0, 0.0, 0.0, 0.0, 0.0, 0.0, 0.0, 0.0, 0.0, 0.0, 0.0, 0.0, 0.0, 0.0, 0.0, 0.0, 0.0, 0.0, 0.0, 0.0, 0.0, 0.0, 0.0, 0.0, 0.0, 0.0, 0.0, 0.0, 0.0, 0.0, 0.0, 0.0, 0.0, 0.0, 0.0, 0.0, 0.0, 0.0, 0.0, 0.0, 0.0, 0.0, 0.0, 0.0, 0.0, 0.0, 0.0, 0.0, 0.0, 0.0, 0.0, 0.0, 0.0, 0.0, 0.0, 0.0, 0.0, 0.0, 0.0, 0.0, 0.0, 0.0, 0.0, 0.0, 0.0, 0.0, 0.0, 0.0, 0.0, 0.0, 0.0, 0.0, 0.0, 0.0, 0.0, 0.0, 0.0, 0.0, 0.0, 0.0, 0.0, 0.0, 0.0, 0.0, 0.0, 0.0, 0.0, 0.0, 0.0, 0.0, 0.0, 0.0, 0.0, 0.0, 0.0, 0.0, 0.0, 0.0, 0.0, 0.0, 0.0, 0.0, 0.0, 0.0, 0.0, 0.0, 0.0, 0.0, 0.0, 0.0, 0.0, 0.0, 0.0, 0.0, 0.0, 0.0, 0.0, 0.0, 0.0, 0.0, 0.0, 0.0, 0.0, 0.0, 0.0, 0.0, 0.0, 0.0, 0.0, 0.0, 0.0, 0.0, 0.0, 0.0, 0.0, 0.0, 0.0, 0.0, 0.0, 0.0, 0.0, 0.0, 0.0, 0.0, 0.0, 0.0, 0.0, 0.0, 0.0, 0.0, 0.0, 0.0, 0.0, 0.0, 0.0, 0.0, 0.0, 0.0, 0.0, 0.0, 0.0, 1.0, 0.5, 1.0, 1.0, 0.8333, 1.0, 0.8333, 0.5, 0.8333, 0.5, 0.8333, 1.0, 0.6667, 1.0, 0.6667, 0.5, 0.6667, 0.5, 0.6667, 1.0, 0.5, 1.0, 0.5, 0.5, 0.5, 0.5, 0.5, 1.0, 0.3333, 1.0, 0.3333, 0.5, 0.3993, 0.3165, 0.25, 0.4027, 0.1007, 0.3165, 0.1007, 0.1835, 0.25, 0.09731, 0.3993, 0.1835, 0.3333, 0.5, 0.3333, 1.0, 0.1667, 1.0, 0.1667, 0.5, 0.1667, 0.5, 0.1667, 1.0, -8.941e-08, 1.0, -8.941e-08, 0.5, 0.75, 0.49, 0.9578, 0.37, 0.9578, 0.13, 0.75, 0.01, 0.5422, 0.13, 0.5422, 0.37, 1.0, 0.5, 1.0, 1.0, 0.8333, 1.0, 0.8333, 0.5, 0.8333, 0.5, 0.8333, 1.0, 0.6667, 1.0, 0.6667, 0.5, 0.6667, 0.5, 0.6667, 1.0, 0.5, 1.0, 0.5, 0.5, 0.5, 0.5, 0.5, 1.0, 0.3333, 1.0, 0.3333, 0.5, 0.4578, 0.37, 0.25, 0.49, 0.04215, 0.37, 0.04215, 0.13, 0.25, 0.01, 0.4578, 0.13, 0.3333, 0.5, 0.3333, 1.0, 0.1667, 1.0, 0.1667, 0.5, 0.1667, 0.5, 0.1667, 1.0, -8.941e-08, 1.0, -8.941e-08, 0.5, 0.75, 0.49, 0.9578, 0.37, 0.9578, 0.13, 0.75, 0.01, 0.5422, 0.13, 0.5422, 0.37, 0.5, 0.5, 0.625, 0.5, 0.625, 0.75, 0.5, 0.75, 0.5, 0.75, 0.625, 0.75, 0.625, 1.0, 0.5, 1.0, 0.5, 0.0, 0.625, 0.0, 0.625, 0.25, 0.5, 0.25, 0.5, 0.25, 0.625, 0.25, 0.625, 0.5, 0.5, 0.5, 0.625, 0.5, 0.75, 0.5, 0.75, 0.75, 0.625, 0.75, 0.625, 0.75, 0.75, 0.75, 0.75, 1.0, 0.625, 1.0, 0.625, 0.0, 0.75, 0.0, 0.75, 0.25, 0.625, 0.25, 0.625, 0.25, 0.75, 0.25, 0.75, 0.5, 0.625, 0.5, 0.75, 0.5, 0.875, 0.5, 0.875, 0.75, 0.75, 0.75, 0.75, 0.75, 0.875, 0.75, 0.875, 1.0, 0.75, 1.0, 0.75, 0.0, 0.875, 0.0, 0.875, 0.25, 0.75, 0.25, 0.75, 0.25, 0.875, 0.25, 0.875, 0.5, 0.75, 0.5, 0.875, 0.5, 1.0, 0.5, 1.0, 0.75, 0.875, 0.75, 0.875, 0.75, 1.0, 0.75, 1.0, 1.0, 0.875, 1.0, 0.875, 0.0, 1.0, 0.0, 1.0, 0.25, 0.875, 0.25, 0.875, 0.25, 1.0, 0.25, 1.0, 0.5, 0.875, 0.5, 0.0, 0.5, 0.125, 0.5, 0.125, 0.75, 0.0, 0.75, 0.0, 0.75, 0.125, 0.75, 0.125, 1.0, 0.0, 1.0, 0.0, 0.0, 0.125, 0.0, 0.125, 0.25, 0.0, 0.25, 0.0, 0.25, 0.125, 0.25, 0.125, 0.5, 0.0, 0.5, 0.125, 0.5, 0.25, 0.5, 0.25, 0.75, 0.125, 0.75, 0.125, 0.75, 0.25, 0.75, 0.25, 1.0, 0.125, 1.0, 0.125, 0.0, 0.25, 0.0, 0.25, 0.25, 0.125, 0.25, 0.125, 0.25, 0.25, 0.25, 0.25, 0.5, 0.125, 0.5, 0.25, 0.5, 0.375, 0.5, 0.375, 0.75, 0.25, 0.75, 0.25, 0.75, 0.375, 0.75, 0.375, 1.0, 0.25, 1.0, 0.25, 0.0, 0.375, 0.0, 0.375, 0.25, 0.25, 0.25, 0.25, 0.25, 0.375, 0.25, 0.375, 0.5, 0.25, 0.5, 0.375, 0.5, 0.5, 0.5, 0.5, 0.75, 0.375, 0.75, 0.375, 0.75, 0.5, 0.75, 0.5, 1.0, 0.375, 1.0, 0.375, 0.0, 0.5, 0.0, 0.5, 0.25, 0.375, 0.25, 0.375, 0.25, 0.5, 0.25, 0.5, 0.5, 0.375, 0.5, 0.25, 0.4027, 0.3993, 0.3165, 0.4578, 0.37, 0.25, 0.49, 0.3993, 0.3165, 0.3993, 0.1835, 0.4578, 0.13, 0.4578, 0.37, 0.3993, 0.1835, 0.25, 0.09731, 0.25, 0.01, 0.4578, 0.13, 0.25, 0.09731, 0.1007, 0.1835, 0.04215, 0.13, 0.25, 0.01, 0.1007, 0.1835, 0.1007, 0.3165, 0.04215, 0.37, 0.04215, 0.13, 0.1007, 0.3165, 0.25, 0.4027, 0.25, 0.49, 0.04215, 0.37])
me_cylinder_013.materials.append(mat_metalgun1)
me_cylinder_013.materials.append(mat_metalgun2)
me_cylinder_013.materials.append(mat_shades)
me_cylinder_013.update()
me_cylinder_014 = bpy.data.meshes.new('Cylinder.014')
me_cylinder_014.from_pydata([(2.379, -0.02001, 1.657), (2.379, -0.02001, 2.072), (2.379, 0.2918, 1.657), (2.379, 0.2918, 2.072), (2.718, 0.06613, 1.657), (2.718, 0.06613, 2.072), (2.649, -0.2636, 1.657), (2.649, -0.2636, 2.072), (2.379, -0.4195, 1.657), (2.379, -0.4195, 2.072), (2.109, -0.2636, 1.657), (2.109, -0.2636, 2.072), (2.109, 0.1359, 1.657), (2.109, 0.1359, 2.072), (2.179, -0.0422, 1.717), (2.179, -0.0422, 2.28), (2.179, 0.2612, 1.717), (2.179, 0.2612, 2.28), (2.422, 0.1206, 1.717), (2.422, 0.1206, 2.28), (2.422, -0.2406, 1.717), (2.422, -0.2406, 2.28), (2.179, -0.267, 1.717), (2.179, -0.267, 2.28), (1.876, -0.2406, 1.717), (1.876, -0.2406, 2.28), (1.876, 0.1206, 1.717), (1.876, 0.1206, 2.28), (2.266, 0.2017, 2.061), (2.266, 0.2017, 2.278), (2.851, -0.1352, 2.061), (2.851, -0.1352, 2.278), (2.851, 0.2505, 2.061), (2.851, 0.2505, 2.278), (2.658, 0.3189, 2.061), (2.658, 0.3189, 2.278), (2.658, -0.1352, 2.061), (2.658, -0.1352, 2.278), (2.266, 0.05767, 2.061), (2.266, 0.05767, 2.278), (2.851, 0.05767, 2.061), (2.851, 0.05767, 2.278), (2.658, 0.05767, 2.278), (2.658, 0.05767, 2.061), (1.873, -0.2359, 2.344), (1.873, -0.4632, 2.344), (2.458, -0.2359, 1.958), (2.458, -0.4632, 1.958), (2.458, -0.2359, 2.344), (2.458, -0.4632, 2.344), (2.265, -0.2359, 2.344), (2.265, -0.4632, 2.344), (2.265, -0.2359, 1.958), (2.265, -0.4632, 1.958), (1.873, -0.2359, 1.977), (1.873, -0.4632, 1.977), (2.458, -0.2359, 2.151), (2.458, -0.4632, 2.151), (2.265, -0.4632, 2.151), (2.265, -0.2359, 2.151), (2.069, -0.2359, 2.344), (2.069, -0.4632, 2.344), (2.069, -0.2359, 1.977), (2.069, -0.4632, 1.977), (1.455, 0.4323, 1.999), (1.876, 0.2538, 1.999), (1.455, 0.1737, 1.551), (1.876, 0.08442, 1.705), (1.455, -0.3436, 1.551), (1.876, -0.2543, 1.705), (1.455, -0.6022, 1.999), (1.876, -0.4237, 1.999), (1.455, -0.3436, 2.447), (1.876, -0.2543, 2.292), (1.455, 0.1737, 2.447), (1.876, 0.08442, 2.292), (0.322, 0.1624, 1.998), (1.667, 0.1624, 1.998), (0.322, 0.08121, 1.857), (1.667, 0.08121, 1.857), (0.322, -0.08121, 1.857), (1.667, -0.08121, 1.857), (0.322, -0.1624, 1.998), (1.667, -0.1624, 1.998), (0.322, -0.08121, 2.138), (1.667, -0.08121, 2.138), (0.322, 0.08121, 2.138), (1.667, 0.08121, 2.138), (1.1, 0.1624, 1.998), (1.1, 0.08121, 1.857), (1.1, -0.08121, 1.857), (1.1, -0.1624, 1.998), (1.1, -0.08121, 2.138), (1.1, 0.08121, 2.138), (0.9029, 0.08121, 1.857), (0.9029, -0.08121, 1.857), (0.9029, -0.1624, 1.998), (0.9029, -0.08121, 2.138), (0.9029, 0.08121, 2.138), (0.9029, 0.1624, 1.998)], [], [(0, 2, 4), (1, 5, 3), (2, 3, 5, 4), (0, 4, 6), (1, 7, 5), (4, 5, 7, 6), (0, 6, 8), (1, 9, 7), (6, 7, 9, 8), (0, 8, 10), (1, 11, 9), (8, 9, 11, 10), (0, 10, 12), (1, 13, 11), (10, 11, 13, 12), (0, 12, 2), (1, 3, 13), (12, 13, 3, 2), (14, 16, 18), (15, 19, 17), (16, 17, 19, 18), (14, 18, 20), (15, 21, 19), (18, 19, 21, 20), (14, 20, 22), (15, 23, 21), (20, 21, 23, 22), (14, 22, 24), (15, 25, 23), (22, 23, 25, 24), (14, 24, 26), (15, 27, 25), (24, 25, 27, 26), (14, 26, 16), (15, 17, 27), (26, 27, 17, 16), (43, 42, 39, 38), (38, 39, 29, 28), (34, 35, 33, 32), (43, 40, 30, 36), (32, 33, 41, 40), (41, 42, 37, 31), (40, 41, 31, 30), (30, 31, 37, 36), (28, 34, 43, 38), (33, 35, 42, 41), (35, 29, 39, 42), (34, 32, 40, 43), (28, 29, 35, 34), (37, 42, 43, 36), (62, 63, 55, 54), (54, 55, 45, 44), (50, 51, 49, 48), (59, 56, 46, 52), (48, 49, 57, 56), (57, 58, 53, 47), (56, 57, 47, 46), (46, 47, 53, 52), (60, 50, 59, 62), (49, 51, 58, 57), (61, 45, 55, 63), (50, 48, 56, 59), (60, 61, 51, 50), (53, 58, 59, 52), (44, 45, 61, 60), (51, 61, 63, 58), (44, 60, 62, 54), (59, 58, 63, 62), (64, 65, 67, 66), (66, 67, 69, 68), (68, 69, 71, 70), (70, 71, 73, 72), (67, 65, 75, 73, 71, 69), (72, 73, 75, 74), (74, 75, 65, 64), (64, 66, 68, 70, 72, 74), (88, 77, 79, 89), (89, 79, 81, 90), (90, 81, 83, 91), (91, 83, 85, 92), (79, 77, 87, 85, 83, 81), (92, 85, 87, 93), (93, 87, 77, 88), (76, 78, 80, 82, 84, 86), (98, 93, 88, 99), (97, 92, 93, 98), (96, 91, 92, 97), (95, 90, 91, 96), (94, 89, 90, 95), (99, 88, 89, 94), (76, 99, 94, 78), (78, 94, 95, 80), (80, 95, 96, 82), (82, 96, 97, 84), (84, 97, 98, 86), (86, 98, 99, 76)])
me_cylinder_014.polygons.foreach_set('use_smooth', [True] * 96)
me_cylinder_014.polygons.foreach_set('material_index', [1, 1, 1, 1, 1, 1, 1, 1, 1, 1, 1, 1, 1, 1, 1, 1, 1, 1, 1, 1, 1, 1, 1, 1, 1, 1, 1, 1, 1, 1, 1, 1, 1, 1, 1, 1, 1, 1, 1, 1, 1, 1, 1, 1, 1, 1, 1, 1, 1, 1, 1, 1, 1, 1, 1, 1, 1, 1, 1, 1, 1, 1, 1, 1, 1, 1, 1, 1, 1, 1, 1, 1, 1, 1, 1, 1, 0, 0, 0, 0, 0, 0, 0, 0, 0, 0, 0, 0, 0, 0, 0, 0, 0, 0, 0, 0])
_uv = me_cylinder_014.uv_layers.new(name='UVMap')
_uv.uv.foreach_set('vector', [0.75, 0.25, 0.75, 0.49, 0.9578, 0.37, 0.25, 0.25, 0.4578, 0.37, 0.25, 0.49, 1.0, 0.5, 1.0, 1.0, 0.8333, 1.0, 0.8333, 0.5, 0.75, 0.25, 0.9578, 0.37, 0.9578, 0.13, 0.25, 0.25, 0.4578, 0.13, 0.4578, 0.37, 0.8333, 0.5, 0.8333, 1.0, 0.6667, 1.0, 0.6667, 0.5, 0.75, 0.25, 0.9578, 0.13, 0.75, 0.01, 0.25, 0.25, 0.25, 0.01, 0.4578, 0.13, 0.6667, 0.5, 0.6667, 1.0, 0.5, 1.0, 0.5, 0.5, 0.75, 0.25, 0.75, 0.01, 0.5422, 0.13, 0.25, 0.25, 0.04215, 0.13, 0.25, 0.01, 0.5, 0.5, 0.5, 1.0, 0.3333, 1.0, 0.3333, 0.5, 0.75, 0.25, 0.5422, 0.13, 0.5422, 0.37, 0.25, 0.25, 0.04215, 0.37, 0.04215, 0.13, 0.3333, 0.5, 0.3333, 1.0, 0.1667, 1.0, 0.1667, 0.5, 0.75, 0.25, 0.5422, 0.37, 0.75, 0.49, 0.25, 0.25, 0.25, 0.49, 0.04215, 0.37, 0.1667, 0.5, 0.1667, 1.0, -8.941e-08, 1.0, -8.941e-08, 0.5, 0.75, 0.25, 0.75, 0.49, 0.9578, 0.37, 0.25, 0.25, 0.4578, 0.37, 0.25, 0.49, 1.0, 0.5, 1.0, 1.0, 0.8333, 1.0, 0.8333, 0.5, 0.75, 0.25, 0.9578, 0.37, 0.9578, 0.13, 0.25, 0.25, 0.4578, 0.13, 0.4578, 0.37, 0.8333, 0.5, 0.8333, 1.0, 0.6667, 1.0, 0.6667, 0.5, 0.75, 0.25, 0.9578, 0.13, 0.75, 0.01, 0.25, 0.25, 0.25, 0.01, 0.4578, 0.13, 0.6667, 0.5, 0.6667, 1.0, 0.5, 1.0, 0.5, 0.5, 0.75, 0.25, 0.75, 0.01, 0.5422, 0.13, 0.25, 0.25, 0.04215, 0.13, 0.25, 0.01, 0.5, 0.5, 0.5, 1.0, 0.3333, 1.0, 0.3333, 0.5, 0.75, 0.25, 0.5422, 0.13, 0.5422, 0.37, 0.25, 0.25, 0.04215, 0.37, 0.04215, 0.13, 0.3333, 0.5, 0.3333, 1.0, 0.1667, 1.0, 0.1667, 0.5, 0.75, 0.25, 0.5422, 0.37, 0.75, 0.49, 0.25, 0.25, 0.25, 0.49, 0.04215, 0.37, 0.1667, 0.5, 0.1667, 1.0, -8.941e-08, 1.0, -8.941e-08, 0.5, 0.25, 0.625, 0.75, 0.625, 0.875, 0.625, 0.375, 0.125, 0.375, 0.125, 0.625, 0.125, 0.625, 0.25, 0.375, 0.25, 0.375, 0.375, 0.625, 0.375, 0.625, 0.5, 0.375, 0.5, 0.25, 0.625, 0.375, 0.625, 0.375, 0.75, 0.25, 0.75, 0.375, 0.5, 0.625, 0.5, 0.625, 0.625, 0.375, 0.625, 0.625, 0.625, 0.75, 0.625, 0.75, 0.75, 0.625, 0.75, 0.375, 0.625, 0.625, 0.625, 0.625, 0.75, 0.375, 0.75, 0.375, 0.75, 0.625, 0.75, 0.625, 0.875, 0.375, 0.875, 0.125, 0.5, 0.25, 0.5, 0.25, 0.625, 0.125, 0.625, 0.625, 0.5, 0.75, 0.5, 0.75, 0.625, 0.625, 0.625, 0.75, 0.5, 0.875, 0.5, 0.875, 0.625, 0.75, 0.625, 0.25, 0.5, 0.375, 0.5, 0.375, 0.625, 0.25, 0.625, 0.375, 0.25, 0.625, 0.25, 0.625, 0.375, 0.375, 0.375, 0.625, 0.875, 0.75, 0.625, 0.25, 0.625, 0.375, 0.875, 0.3125, 0.375, 0.8125, 0.625, 0.875, 0.625, 0.375, 0.125, 0.375, 0.125, 0.625, 0.125, 0.625, 0.25, 0.375, 0.25, 0.375, 0.375, 0.625, 0.375, 0.625, 0.5, 0.375, 0.5, 0.25, 0.625, 0.375, 0.625, 0.375, 0.75, 0.25, 0.75, 0.375, 0.5, 0.625, 0.5, 0.625, 0.625, 0.375, 0.625, 0.625, 0.625, 0.75, 0.625, 0.75, 0.75, 0.625, 0.75, 0.375, 0.625, 0.625, 0.625, 0.625, 0.75, 0.375, 0.75, 0.375, 0.75, 0.625, 0.75, 0.625, 0.875, 0.375, 0.875, 0.1875, 0.5, 0.25, 0.5, 0.25, 0.625, 0.1875, 0.625, 0.625, 0.5, 0.75, 0.5, 0.75, 0.625, 0.625, 0.625, 0.8125, 0.5, 0.875, 0.5, 0.875, 0.625, 0.8125, 0.625, 0.25, 0.5, 0.375, 0.5, 0.375, 0.625, 0.25, 0.625, 0.375, 0.3125, 0.625, 0.3125, 0.625, 0.375, 0.375, 0.375, 0.625, 0.875, 0.75, 0.625, 0.25, 0.625, 0.375, 0.875, 0.375, 0.25, 0.625, 0.25, 0.625, 0.3125, 0.375, 0.3125, 0.75, 0.5, 0.8125, 0.5, 0.8125, 0.625, 0.75, 0.625, 0.125, 0.5, 0.1875, 0.5, 0.1875, 0.625, 0.125, 0.625, 0.25, 0.625, 0.75, 0.625, 0.8125, 0.625, 0.3125, 0.375, 1.0, 0.5, 1.0, 1.0, 0.8333, 1.0, 0.8333, 0.5, 0.8333, 0.5, 0.8333, 1.0, 0.6667, 1.0, 0.6667, 0.5, 0.6667, 0.5, 0.6667, 1.0, 0.5, 1.0, 0.5, 0.5, 0.5, 0.5, 0.5, 1.0, 0.3333, 1.0, 0.3333, 0.5, 0.4578, 0.37, 0.25, 0.49, 0.04215, 0.37, 0.04215, 0.13, 0.25, 0.01, 0.4578, 0.13, 0.3333, 0.5, 0.3333, 1.0, 0.1667, 1.0, 0.1667, 0.5, 0.1667, 0.5, 0.1667, 1.0, -8.941e-08, 1.0, -8.941e-08, 0.5, 0.75, 0.49, 0.9578, 0.37, 0.9578, 0.13, 0.75, 0.01, 0.5422, 0.13, 0.5422, 0.37, 1.0, 0.75, 1.0, 1.0, 0.8333, 1.0, 0.8333, 0.75, 0.8333, 0.75, 0.8333, 1.0, 0.6667, 1.0, 0.6667, 0.75, 0.6667, 0.75, 0.6667, 1.0, 0.5, 1.0, 0.5, 0.75, 0.5, 0.75, 0.5, 1.0, 0.3333, 1.0, 0.3333, 0.75, 0.4578, 0.37, 0.25, 0.49, 0.04215, 0.37, 0.04215, 0.13, 0.25, 0.01, 0.4578, 0.13, 0.3333, 0.75, 0.3333, 1.0, 0.1667, 1.0, 0.1667, 0.75, 0.1667, 0.75, 0.1667, 1.0, -8.941e-08, 1.0, -8.941e-08, 0.75, 0.75, 0.49, 0.9578, 0.37, 0.9578, 0.13, 0.75, 0.01, 0.5422, 0.13, 0.5422, 0.37, 0.1667, 0.625, 0.1667, 0.75, -8.941e-08, 0.75, -8.941e-08, 0.625, 0.3333, 0.625, 0.3333, 0.75, 0.1667, 0.75, 0.1667, 0.625, 0.5, 0.625, 0.5, 0.75, 0.3333, 0.75, 0.3333, 0.625, 0.6667, 0.625, 0.6667, 0.75, 0.5, 0.75, 0.5, 0.625, 0.8333, 0.625, 0.8333, 0.75, 0.6667, 0.75, 0.6667, 0.625, 1.0, 0.625, 1.0, 0.75, 0.8333, 0.75, 0.8333, 0.625, 1.0, 0.5, 1.0, 0.625, 0.8333, 0.625, 0.8333, 0.5, 0.8333, 0.5, 0.8333, 0.625, 0.6667, 0.625, 0.6667, 0.5, 0.6667, 0.5, 0.6667, 0.625, 0.5, 0.625, 0.5, 0.5, 0.5, 0.5, 0.5, 0.625, 0.3333, 0.625, 0.3333, 0.5, 0.3333, 0.5, 0.3333, 0.625, 0.1667, 0.625, 0.1667, 0.5, 0.1667, 0.5, 0.1667, 0.625, -8.941e-08, 0.625, -8.941e-08, 0.5])
me_cylinder_014.materials.append(mat_gremlinskin)
me_cylinder_014.materials.append(mat_leather)
me_cylinder_014.update()
arm_metarig = bpy.data.armatures.new('metarig')  # bones are not reproduced

# ---- objects
ob_sphere_001 = bpy.data.objects.new('Sphere.001', me_sphere_002)
ob_head = bpy.data.objects.new('Head', me_cylinder)
ob_bandana = bpy.data.objects.new('Bandana', me_cone_001)
ob_cone_002 = bpy.data.objects.new('Cone.002', me_cone_002)
ob_cylinder_006 = bpy.data.objects.new('Cylinder.006', me_cylinder_013)
ob_armleft = bpy.data.objects.new('Armleft', me_cylinder_014)
ob_metarig = bpy.data.objects.new('metarig', arm_metarig)

# ---- transforms, parenting, visibility, modifiers, constraints
ob_sphere_001.parent = ob_metarig
ob_sphere_001.location = (0.0, 0.0, 1.533)
_vg = ob_sphere_001.vertex_groups.new(name='rotator')
for _i, _w in zip([5, 6, 13, 20, 26, 27, 33, 34, 41, 42, 49, 50, 57], [0.006944, 0.09079, 0.09654, 0.108, 0.01486, 0.1234, 0.02922, 0.1281, 0.01572, 0.1236, 0.1067, 0.8605, 0.09679]): _vg.add([_i], _w, 'REPLACE')
_vg = ob_sphere_001.vertex_groups.new(name='rotator.001')
for _i, _w in zip([3, 4, 5, 6, 11, 12, 13, 19, 20, 25, 26, 27, 31, 32, 33, 34, 40, 41, 42, 49, 50, 55, 56, 57], [0.01815, 0.0796, 0.2036, 0.6734, 0.05613, 0.1684, 0.6539, 0.02885, 0.5844, 0.05106, 0.1457, 0.5579, 0.008368, 0.06645, 0.1658, 0.5371, 0.04042, 0.1265, 0.4706, 0.2437, 0.08416, 0.05003, 0.1486, 0.5783]): _vg.add([_i], _w, 'REPLACE')
_vg = ob_sphere_001.vertex_groups.new(name='spine.002')
for _i, _w in zip([0, 1, 2, 3, 4, 5, 6, 7, 8, 9, 10, 11, 12, 13, 14, 15, 16, 17, 21, 22, 23, 24, 25, 26, 27, 28, 29, 30, 31, 32, 33, 34, 35, 36, 37, 38, 39, 40, 41, 42, 43, 44, 45, 46, 51, 52, 53, 54, 55, 56, 57], [0.0707, 0.2082, 0.5219, 0.574, 0.5443, 0.4437, 0.08542, 0.06089, 0.1583, 0.3693, 0.192, 0.1223, 0.0939, 0.02687, 0.04631, 0.08021, 0.09818, 0.0497, 0.06491, 0.1634, 0.369, 0.2001, 0.1322, 0.1014, 0.05364, 0.07679, 0.2162, 0.519, 0.5723, 0.5462, 0.4522, 0.1154, 0.01974, 0.06484, 0.1634, 0.3691, 0.2004, 0.1331, 0.1029, 0.05405, 0.04611, 0.08014, 0.09815, 0.04969, 0.0608, 0.1583, 0.3692, 0.1917, 0.1215, 0.09268, 0.02681]): _vg.add([_i], _w, 'REPLACE')
_vg = ob_sphere_001.vertex_groups.new(name='spine.003')
for _i, _w in zip([0, 1, 2, 3, 4, 7, 8, 9, 10, 11, 14, 15, 16, 17, 21, 22, 23, 24, 25, 28, 29, 30, 31, 32, 35, 36, 37, 38, 39, 40, 43, 44, 45, 46, 51, 52, 53, 54, 55], [0.8743, 0.6834, 0.2877, 0.1291, 0.05686, 0.8717, 0.6778, 0.279, 0.1113, 0.0339, 0.8662, 0.6648, 0.2523, 0.07644, 0.8637, 0.6676, 0.2793, 0.1158, 0.04144, 0.8629, 0.6687, 0.2868, 0.131, 0.0589, 0.9254, 0.8638, 0.6677, 0.2794, 0.1159, 0.04195, 0.8665, 0.665, 0.2523, 0.07645, 0.8719, 0.678, 0.279, 0.1112, 0.03345]): _vg.add([_i], _w, 'REPLACE')
_vg = ob_sphere_001.vertex_groups.new(name='spine.006')
_vg = ob_sphere_001.vertex_groups.new(name='upper_arm.L')
_vg = ob_sphere_001.vertex_groups.new(name='forearm.L')
_vg = ob_sphere_001.vertex_groups.new(name='hand.L')
_vg = ob_sphere_001.vertex_groups.new(name='have.L')
_vg = ob_sphere_001.vertex_groups.new(name='upper_arm.R')
_vg = ob_sphere_001.vertex_groups.new(name='forearm.R')
_vg = ob_sphere_001.vertex_groups.new(name='hand.R')
_vg = ob_sphere_001.vertex_groups.new(name='thigh.L')
for _i, _w in zip([0, 1, 2, 3, 4, 5, 6, 7, 8, 9, 10, 11, 12, 13, 14, 15, 16, 17, 18, 19, 20, 21, 22, 23, 24, 25, 26, 27, 28, 29, 30, 31, 32, 33, 34, 39, 40, 41, 42, 55, 56], [0.002607, 0.05061, 0.08629, 0.1281, 0.152, 0.1468, 0.06318, 0.05242, 0.1422, 0.3186, 0.6465, 0.7445, 0.6664, 0.1793, 0.07437, 0.2431, 0.6366, 0.8607, 0.942, 0.939, 0.2636, 0.05505, 0.1457, 0.317, 0.6317, 0.7294, 0.6672, 0.2169, 0.007728, 0.05399, 0.08854, 0.1294, 0.1542, 0.1544, 0.09193, 0.0009615, 0.00808, 0.01673, 0.01653, 0.00112, 0.006719]): _vg.add([_i], _w, 'REPLACE')
_vg = ob_sphere_001.vertex_groups.new(name='shin.L')
_vg = ob_sphere_001.vertex_groups.new(name='foot.L')
_vg = ob_sphere_001.vertex_groups.new(name='toe.L')
_vg = ob_sphere_001.vertex_groups.new(name='heel.02.L')
_vg = ob_sphere_001.vertex_groups.new(name='thigh.R')
for _i, _w in zip([0, 1, 2, 3, 4, 5, 6, 11, 12, 13, 24, 25, 26, 27, 28, 29, 30, 31, 32, 33, 34, 36, 37, 38, 39, 40, 41, 42, 43, 44, 45, 46, 47, 48, 49, 50, 51, 52, 53, 54, 55, 56, 57], [0.002836, 0.05097, 0.08716, 0.1299, 0.1559, 0.1554, 0.08209, 0.00372, 0.01235, 0.005091, 0.002217, 0.0105, 0.02261, 0.03468, 0.007957, 0.05434, 0.08939, 0.1312, 0.1584, 0.1643, 0.12, 0.05513, 0.1461, 0.3181, 0.634, 0.7351, 0.6872, 0.3126, 0.07439, 0.2434, 0.6373, 0.8621, 0.9457, 0.9579, 0.6102, 0.007696, 0.0525, 0.1427, 0.32, 0.6497, 0.753, 0.6907, 0.2606]): _vg.add([_i], _w, 'REPLACE')
_vg = ob_sphere_001.vertex_groups.new(name='shin.R')
_vg = ob_sphere_001.vertex_groups.new(name='foot.R')
_vg = ob_sphere_001.vertex_groups.new(name='toe.R')
_vg = ob_sphere_001.vertex_groups.new(name='heel.02.R')
_vg = ob_sphere_001.vertex_groups.new(name='have.R')
_m = ob_sphere_001.modifiers.new('Armature', 'ARMATURE')
_m.object = ob_metarig
ob_head.parent = ob_metarig
ob_head.location = (0.0, -0.2545, 2.67)
_vg = ob_head.vertex_groups.new(name='rotator')
_vg = ob_head.vertex_groups.new(name='rotator.001')
_vg = ob_head.vertex_groups.new(name='spine.002')
_vg = ob_head.vertex_groups.new(name='spine.003')
_vg = ob_head.vertex_groups.new(name='spine.006')
_vg.add([0, 1, 2, 3, 4, 5, 6, 7, 8, 9, 10, 11, 12, 13, 14, 15, 16, 17, 18, 19, 20, 21, 22, 23, 24, 25, 26, 27, 28, 29, 30, 31, 32, 33, 34, 35, 36, 37, 38, 39, 40, 41, 42, 43, 44, 45, 46, 47, 48, 49, 50, 51, 52, 53, 54, 55, 56, 57, 58, 59, 60, 61, 62, 63, 64, 65, 66, 67, 68, 69, 70, 71, 72, 73, 74, 75, 76, 77, 78, 79, 80, 81, 82, 83, 84, 85, 86, 87, 88, 89, 90, 91, 92, 93, 94, 95, 96, 97, 98, 99, 100, 101, 102, 103, 104, 105, 106, 107, 108, 109, 110, 111, 112, 113, 114, 115, 116, 117, 118, 119, 120, 121, 122, 123, 124, 125, 126, 127, 128, 129, 130, 131, 132, 133, 134, 135, 136, 137, 138, 139, 140, 141, 142, 143, 144, 145, 146, 147, 148, 149, 150, 151, 152, 153], 1.0, 'REPLACE')
_vg = ob_head.vertex_groups.new(name='upper_arm.L')
_vg = ob_head.vertex_groups.new(name='forearm.L')
for _i, _w in zip([128, 129, 130, 131, 132, 133, 134, 135, 136, 137, 138, 139, 140], [0.0, 0.0, 0.0, 0.0, 0.0, 0.0, 0.0, 0.0, 0.0, 0.0, 0.0, 0.0, 0.0]): _vg.add([_i], _w, 'REPLACE')
_vg = ob_head.vertex_groups.new(name='hand.L')
_vg = ob_head.vertex_groups.new(name='have.L')
_vg = ob_head.vertex_groups.new(name='upper_arm.R')
_vg = ob_head.vertex_groups.new(name='forearm.R')
for _i, _w in zip([141, 142, 143, 144, 145, 146, 147, 148, 149, 150, 151, 152, 153], [0.0, 0.0, 0.0, 0.0, 0.0, 0.0, 0.0, 0.0, 0.0, 0.0, 0.0, 0.0, 0.0]): _vg.add([_i], _w, 'REPLACE')
_vg = ob_head.vertex_groups.new(name='hand.R')
_vg = ob_head.vertex_groups.new(name='thigh.L')
_vg = ob_head.vertex_groups.new(name='shin.L')
_vg = ob_head.vertex_groups.new(name='foot.L')
_vg = ob_head.vertex_groups.new(name='toe.L')
_vg = ob_head.vertex_groups.new(name='heel.02.L')
_vg = ob_head.vertex_groups.new(name='thigh.R')
_vg = ob_head.vertex_groups.new(name='shin.R')
_vg = ob_head.vertex_groups.new(name='foot.R')
_vg = ob_head.vertex_groups.new(name='toe.R')
_vg = ob_head.vertex_groups.new(name='heel.02.R')
_vg = ob_head.vertex_groups.new(name='have.R')
_m = ob_head.modifiers.new('Armature', 'ARMATURE')
_m.object = ob_metarig
_m = ob_head.modifiers.new('Auto Smooth', 'NODES')
_m.node_group = ng_auto_smooth
_gi = [s.identifier for s in ng_auto_smooth.interface.items_tree if s.item_type == 'SOCKET' and s.in_out == 'INPUT']
_m[_gi[1]] = 3.142  # Angle
ob_bandana.parent = ob_metarig
ob_bandana.location = (0.0, 0.8052, 2.829)
_vg = ob_bandana.vertex_groups.new(name='rotator')
_vg = ob_bandana.vertex_groups.new(name='rotator.001')
_vg = ob_bandana.vertex_groups.new(name='spine.002')
for _i, _w in zip([37, 45], [0.7624, 0.9985]): _vg.add([_i], _w, 'REPLACE')
_vg = ob_bandana.vertex_groups.new(name='spine.003')
_vg.add([0, 1, 2, 3, 4, 5, 6, 7, 8, 9, 10, 11, 12, 13, 14, 15, 16, 17, 18, 19, 20, 21, 22, 23, 24, 25, 26, 27, 28, 29, 30, 31, 32, 33, 34, 35, 36, 37, 38, 39, 40, 41, 42, 43, 44, 45, 46], 1.0, 'REPLACE')
_vg = ob_bandana.vertex_groups.new(name='spine.006')
for _i, _w in zip([0, 1, 2, 3, 4, 5, 6, 7, 8, 9, 10, 11, 12, 13, 14, 15, 16, 17, 18, 19, 20, 21, 22, 23, 24, 25, 26, 27, 28, 29, 30, 31, 32, 33, 34, 35, 36, 37, 38, 39, 40, 41, 42, 43, 44, 45, 46], [0.0, 0.0, 0.0, 0.0, 0.0, 0.0, 0.0, 0.0, 0.0, 0.0, 0.0, 0.0, 0.0, 0.0, 0.0, 0.0, 0.0, 0.0, 0.0, 0.0, 0.0, 0.0, 0.0, 0.0, 0.0, 0.0, 0.0, 0.0, 0.0, 0.0, 0.0, 0.0, 0.0, 0.0, 0.0, 0.0, 0.0, 0.0, 0.0, 0.0, 0.0, 0.0, 0.0, 0.0, 0.0, 0.0, 0.0]): _vg.add([_i], _w, 'REPLACE')
_vg = ob_bandana.vertex_groups.new(name='upper_arm.L')
for _i, _w in zip([0, 1, 2, 3, 4, 5, 6, 7, 8, 9, 10, 11, 12, 13, 14, 15, 16, 17, 23, 24, 25, 26, 27, 29, 30, 31, 32, 33, 34, 35, 36, 37, 38, 39, 40, 43, 44, 45], [0.0, 0.0, 0.0, 0.0, 0.0, 0.0, 0.0, 0.0, 0.0, 0.0, 0.0, 0.0, 0.0, 0.0, 0.0, 0.0, 0.0, 0.0, 0.0, 0.0, 0.0, 0.0, 0.0, 0.0, 0.0, 0.0, 0.0, 0.0, 0.0, 0.0, 0.0, 0.0, 0.0, 0.0, 0.0, 0.0, 0.0, 0.0]): _vg.add([_i], _w, 'REPLACE')
_vg = ob_bandana.vertex_groups.new(name='forearm.L')
_vg = ob_bandana.vertex_groups.new(name='hand.L')
_vg = ob_bandana.vertex_groups.new(name='have.L')
_vg = ob_bandana.vertex_groups.new(name='upper_arm.R')
for _i, _w in zip([5, 6, 7, 8, 9, 10, 11, 12, 13, 14, 15, 16, 17, 18, 19, 20, 21, 22, 23, 24, 25, 26, 27, 29, 30, 31, 32, 35, 36, 37, 38, 39, 40, 41, 42, 43, 44, 45], [0.0, 0.0, 0.0, 0.0, 0.0, 0.0, 0.0, 0.0, 0.0, 0.0, 0.0, 0.0, 0.0, 0.0, 0.0, 0.0, 0.0, 0.0, 0.0, 0.0, 0.0, 0.0, 0.0, 0.0, 0.0, 0.0, 0.0, 0.0, 0.0, 0.0, 0.0, 0.0, 0.0, 0.0, 0.0, 0.0, 0.0, 0.0]): _vg.add([_i], _w, 'REPLACE')
_vg = ob_bandana.vertex_groups.new(name='forearm.R')
_vg = ob_bandana.vertex_groups.new(name='hand.R')
_vg = ob_bandana.vertex_groups.new(name='thigh.L')
_vg = ob_bandana.vertex_groups.new(name='shin.L')
_vg = ob_bandana.vertex_groups.new(name='foot.L')
_vg = ob_bandana.vertex_groups.new(name='toe.L')
_vg = ob_bandana.vertex_groups.new(name='heel.02.L')
_vg = ob_bandana.vertex_groups.new(name='thigh.R')
_vg = ob_bandana.vertex_groups.new(name='shin.R')
_vg = ob_bandana.vertex_groups.new(name='foot.R')
_vg = ob_bandana.vertex_groups.new(name='toe.R')
_vg = ob_bandana.vertex_groups.new(name='heel.02.R')
_vg = ob_bandana.vertex_groups.new(name='have.R')
_m = ob_bandana.modifiers.new('Armature', 'ARMATURE')
_m.object = ob_metarig
ob_cone_002.parent = ob_metarig
ob_cone_002.location = (0.0, 0.0, 0.8656)
_vg = ob_cone_002.vertex_groups.new(name='rotator')
_vg = ob_cone_002.vertex_groups.new(name='rotator.001')
_vg = ob_cone_002.vertex_groups.new(name='spine.002')
_vg = ob_cone_002.vertex_groups.new(name='spine.003')
_vg = ob_cone_002.vertex_groups.new(name='spine.006')
_vg = ob_cone_002.vertex_groups.new(name='upper_arm.L')
_vg = ob_cone_002.vertex_groups.new(name='forearm.L')
_vg = ob_cone_002.vertex_groups.new(name='hand.L')
_vg = ob_cone_002.vertex_groups.new(name='have.L')
_vg = ob_cone_002.vertex_groups.new(name='upper_arm.R')
_vg = ob_cone_002.vertex_groups.new(name='forearm.R')
_vg = ob_cone_002.vertex_groups.new(name='hand.R')
_vg = ob_cone_002.vertex_groups.new(name='thigh.L')
for _i, _w in zip([20, 22, 24, 26, 28, 30, 32, 33, 34, 35, 36, 37, 38, 39, 40, 41, 42, 43], [0.9958, 0.9961, 0.9936, 0.996, 0.9918, 0.9945, 0.1048, 0.08583, 0.05298, 0.03768, 0.07412, 0.1003, 0.9184, 0.9475, 0.954, 0.9268, 0.9037, 0.9006]): _vg.add([_i], _w, 'REPLACE')
_vg = ob_cone_002.vertex_groups.new(name='shin.L')
for _i, _w in zip([0, 1, 2, 3, 4, 5, 6, 7, 8, 9, 10, 11, 12, 13, 14, 15, 16, 17, 18, 19, 21, 23, 25, 27, 29, 31, 32, 33, 34, 35, 36, 37, 38, 39, 40, 41, 42, 43], [0.2564, 0.1975, 0.1991, 0.1901, 0.1911, 0.9317, 0.9665, 0.9022, 0.9002, 0.9608, 0.9402, 0.934, 0.9168, 0.9154, 0.9411, 0.1976, 0.1244, 0.175, 0.1672, 0.1223, 0.995, 0.996, 0.9941, 0.9974, 0.9965, 0.9953, 0.8952, 0.9142, 0.947, 0.9562, 0.9259, 0.8997, 0.08157, 0.05251, 0.04196, 0.07322, 0.09626, 0.09942]): _vg.add([_i], _w, 'REPLACE')
_vg = ob_cone_002.vertex_groups.new(name='foot.L')
for _i, _w in zip([0, 1, 2, 3, 4, 7, 8, 9, 10, 11, 12, 13, 14, 15, 16, 17, 18, 19], [1.0, 1.0, 1.0, 1.0, 1.0, 0.0562, 0.02422, 0.03017, 0.01768, 0.0002991, 0.02977, 0.03506, 0.007968, 1.0, 1.0, 1.0, 1.0, 1.0]): _vg.add([_i], _w, 'REPLACE')
_vg = ob_cone_002.vertex_groups.new(name='toe.L')
for _i, _w in zip([1, 2, 3, 4, 7, 8, 12, 13, 16, 17, 18, 19], [0.0001526, 0.6482, 0.6232, 0.0287, 0.02652, 0.0597, 0.01759, 0.01394, 0.01636, 0.6518, 0.6389, 0.03168]): _vg.add([_i], _w, 'REPLACE')
_vg = ob_cone_002.vertex_groups.new(name='heel.02.L')
for _i, _w in zip([0, 1, 4, 5, 11, 15, 16, 19], [0.6082, 0.00306, 0.004263, 0.05207, 0.01063, 0.6309, 0.01775, 0.01927]): _vg.add([_i], _w, 'REPLACE')
_vg = ob_cone_002.vertex_groups.new(name='thigh.R')
_vg = ob_cone_002.vertex_groups.new(name='shin.R')
_vg = ob_cone_002.vertex_groups.new(name='foot.R')
_vg = ob_cone_002.vertex_groups.new(name='toe.R')
_vg = ob_cone_002.vertex_groups.new(name='heel.02.R')
_vg = ob_cone_002.vertex_groups.new(name='have.R')
_m = ob_cone_002.modifiers.new('Mirror', 'MIRROR')
_m = ob_cone_002.modifiers.new('Armature', 'ARMATURE')
_m.object = ob_metarig
_m = ob_cone_002.modifiers.new('Auto Smooth', 'NODES')
_m.node_group = ng_auto_smooth
_gi = [s.identifier for s in ng_auto_smooth.interface.items_tree if s.item_type == 'SOCKET' and s.in_out == 'INPUT']
_m[_gi[1]] = 3.142  # Angle
ob_cylinder_006.parent = ob_metarig
ob_cylinder_006.location = (0.0, 0.0, 0.0)
_vg = ob_cylinder_006.vertex_groups.new(name='rotator')
_vg = ob_cylinder_006.vertex_groups.new(name='rotator.001')
_vg = ob_cylinder_006.vertex_groups.new(name='spine.002')
_vg = ob_cylinder_006.vertex_groups.new(name='spine.003')
_vg = ob_cylinder_006.vertex_groups.new(name='spine.006')
_vg = ob_cylinder_006.vertex_groups.new(name='upper_arm.L')
_vg = ob_cylinder_006.vertex_groups.new(name='forearm.L')
_vg = ob_cylinder_006.vertex_groups.new(name='hand.L')
for _i, _w in zip([59, 60, 61, 62, 63, 64, 65, 66, 67, 68, 69, 70, 71, 72, 73, 74, 75, 78, 79, 80, 81, 82, 83, 84, 85, 86, 87, 88, 89, 90, 91, 92, 95, 96, 97, 98, 99, 100, 101, 102, 103, 104, 105, 106, 107, 108, 109, 110, 111, 112, 113, 138, 139, 140, 141, 142, 143, 144, 145, 146, 147, 148, 149, 150, 151, 152, 153, 155, 156, 157, 158, 159, 160, 161, 162, 163, 164, 165, 166, 167, 168, 169], [0.0, 0.0, 0.0, 0.0, 0.0, 0.0, 0.0, 0.0, 0.0, 0.0, 0.0, 0.0, 0.0, 0.0, 0.0, 0.0, 0.0, 0.0, 0.0, 0.0, 0.0, 0.0, 0.0, 0.0, 0.0, 0.0, 0.0, 0.0, 0.0, 0.0, 0.0, 0.0, 0.0, 0.0, 0.0, 0.0, 0.0, 0.0, 0.0, 0.0, 0.0, 0.0, 0.0, 0.0, 0.0, 0.0, 0.0, 0.0, 0.0, 0.0, 0.0, 0.0, 0.0, 0.0, 0.0, 0.0, 0.0, 0.0, 0.0, 0.0, 0.0, 0.0, 0.0, 0.0, 0.0, 0.0, 0.0, 0.0, 0.0, 0.0, 0.0, 0.0, 0.0, 0.0, 0.0, 0.0, 0.0, 0.0, 0.0, 0.0, 0.0, 0.0]): _vg.add([_i], _w, 'REPLACE')
_vg = ob_cylinder_006.vertex_groups.new(name='have.L')
_vg.add([0, 1, 2, 3, 4, 5, 6, 7, 8, 9, 10, 11, 12, 13, 14, 15, 16, 17, 18, 19, 20, 21, 22, 23, 24, 25, 26, 27, 28, 29, 30, 31, 32, 33, 34, 35, 36, 37, 38, 39, 40, 41, 42, 43, 44, 45, 46, 47, 48, 49, 50, 51, 52, 53, 54, 55, 56, 57, 58, 59, 60, 61, 62, 63, 64, 65, 66, 67, 68, 69, 70, 71, 72, 73, 74, 75, 76, 77, 78, 79, 80, 81, 82, 83, 84, 85, 86, 87, 88, 89, 90, 91, 92, 93, 94, 95, 96, 97, 98, 99, 100, 101, 102, 103, 104, 105, 106, 107, 108, 109, 110, 111, 112, 113, 114, 115, 116, 117, 118, 119, 120, 121, 122, 123, 124, 125, 126, 127, 128, 129, 130, 131, 132, 133, 134, 135, 136, 137, 138, 139, 140, 141, 142, 143, 144, 145, 146, 147, 148, 149, 150, 151, 152, 153, 154, 155, 156, 157, 158, 159, 160, 161, 162, 163, 164, 165, 166, 167, 168, 169, 170, 171, 172, 173, 174, 175], 1.0, 'REPLACE')
_vg = ob_cylinder_006.vertex_groups.new(name='upper_arm.R')
_vg = ob_cylinder_006.vertex_groups.new(name='forearm.R')
_vg = ob_cylinder_006.vertex_groups.new(name='hand.R')
_vg = ob_cylinder_006.vertex_groups.new(name='thigh.L')
_vg = ob_cylinder_006.vertex_groups.new(name='shin.L')
_vg = ob_cylinder_006.vertex_groups.new(name='foot.L')
_vg = ob_cylinder_006.vertex_groups.new(name='toe.L')
_vg = ob_cylinder_006.vertex_groups.new(name='heel.02.L')
_vg = ob_cylinder_006.vertex_groups.new(name='thigh.R')
_vg = ob_cylinder_006.vertex_groups.new(name='shin.R')
_vg = ob_cylinder_006.vertex_groups.new(name='foot.R')
_vg = ob_cylinder_006.vertex_groups.new(name='toe.R')
_vg = ob_cylinder_006.vertex_groups.new(name='heel.02.R')
_vg = ob_cylinder_006.vertex_groups.new(name='have.R')
_m = ob_cylinder_006.modifiers.new('Mirror', 'MIRROR')
_m = ob_cylinder_006.modifiers.new('Armature', 'ARMATURE')
_m.object = ob_metarig
ob_armleft.parent = ob_metarig
ob_armleft.location = (0.0, 0.0, 0.0)
_vg = ob_armleft.vertex_groups.new(name='rotator')
_vg = ob_armleft.vertex_groups.new(name='rotator.001')
_vg = ob_armleft.vertex_groups.new(name='spine.002')
_vg = ob_armleft.vertex_groups.new(name='spine.003')
_vg = ob_armleft.vertex_groups.new(name='spine.006')
_vg = ob_armleft.vertex_groups.new(name='upper_arm.L')
for _i, _w in zip([76, 78, 80, 82, 84, 86, 89, 90, 91, 92, 93, 94, 95, 96, 97, 98, 99], [0.9988, 0.9978, 0.996, 0.995, 0.9958, 0.9977, 0.06571, 0.1104, 0.1259, 0.1102, 0.06546, 0.9365, 0.895, 0.8804, 0.8951, 0.9366, 0.9739]): _vg.add([_i], _w, 'REPLACE')
_vg = ob_armleft.vertex_groups.new(name='forearm.L')
for _i, _w in zip([44, 45, 46, 47, 48, 49, 50, 51, 52, 53, 54, 55, 56, 57, 58, 59, 60, 61, 62, 63, 64, 65, 66, 67, 68, 69, 70, 71, 72, 73, 74, 75, 77, 79, 81, 83, 85, 87, 88, 89, 90, 91, 92, 93, 94, 95, 96, 97, 98, 99], [0.0, 0.0, 0.0, 0.0, 0.0, 0.0, 0.0, 0.0, 0.0, 0.0, 0.0, 0.0, 0.0, 0.0, 0.0, 0.0, 0.0, 0.0, 0.0, 0.0, 1.0, 1.0, 1.0, 1.0, 1.0, 1.0, 1.0, 1.0, 1.0, 1.0, 1.0, 1.0, 0.9985, 0.9923, 0.9924, 0.9924, 0.9941, 0.9975, 0.976, 0.9343, 0.8896, 0.8741, 0.8898, 0.9345, 0.06353, 0.105, 0.1196, 0.1049, 0.06339, 0.002167]): _vg.add([_i], _w, 'REPLACE')
_vg = ob_armleft.vertex_groups.new(name='hand.L')
_vg.add([0, 1, 2, 3, 4, 5, 6, 7, 8, 9, 10, 11, 12, 13, 14, 15, 16, 17, 18, 19, 20, 21, 22, 23, 24, 25, 26, 27, 28, 29, 30, 31, 32, 33, 34, 35, 36, 37, 38, 39, 40, 41, 42, 43, 44, 45, 46, 47, 48, 49, 50, 51, 52, 53, 54, 55, 56, 57, 58, 59, 60, 61, 62, 63], 1.0, 'REPLACE')
_vg = ob_armleft.vertex_groups.new(name='have.L')
for _i, _w in zip([14, 15, 16, 17, 18, 19, 20, 21, 22, 23, 24, 25, 26, 27, 28, 29, 30, 31, 32, 33, 34, 35, 36, 37, 38, 39, 40, 41, 42, 43, 44, 45, 46, 47, 48, 49, 50, 51, 52, 53, 54, 55, 56, 57, 58, 59, 60, 61, 62, 63], [0.0, 0.0, 0.0, 0.0, 0.0, 0.0, 0.0, 0.0, 0.0, 0.0, 0.0, 0.0, 0.0, 0.0, 0.0, 0.0, 0.0, 0.0, 0.0, 0.0, 0.0, 0.0, 0.0, 0.0, 0.0, 0.0, 0.0, 0.0, 0.0, 0.0, 0.0, 0.0, 0.0, 0.0, 0.0, 0.0, 0.0, 0.0, 0.0, 0.0, 0.0, 0.0, 0.0, 0.0, 0.0, 0.0, 0.0, 0.0, 0.0, 0.0]): _vg.add([_i], _w, 'REPLACE')
_vg = ob_armleft.vertex_groups.new(name='upper_arm.R')
_vg = ob_armleft.vertex_groups.new(name='forearm.R')
_vg = ob_armleft.vertex_groups.new(name='hand.R')
_vg = ob_armleft.vertex_groups.new(name='thigh.L')
_vg = ob_armleft.vertex_groups.new(name='shin.L')
_vg = ob_armleft.vertex_groups.new(name='foot.L')
_vg = ob_armleft.vertex_groups.new(name='toe.L')
_vg = ob_armleft.vertex_groups.new(name='heel.02.L')
_vg = ob_armleft.vertex_groups.new(name='thigh.R')
_vg = ob_armleft.vertex_groups.new(name='shin.R')
_vg = ob_armleft.vertex_groups.new(name='foot.R')
_vg = ob_armleft.vertex_groups.new(name='toe.R')
_vg = ob_armleft.vertex_groups.new(name='heel.02.R')
_vg = ob_armleft.vertex_groups.new(name='have.R')
_m = ob_armleft.modifiers.new('Mirror', 'MIRROR')
_m = ob_armleft.modifiers.new('Armature', 'ARMATURE')
_m.object = ob_metarig
ob_metarig.location = (0.0, 0.0, 0.0)
ob_metarig.show_in_front = True

# ---- collection membership
col_collection.objects.link(ob_sphere_001)
col_collection.objects.link(ob_head)
col_collection.objects.link(ob_bandana)
col_collection.objects.link(ob_cone_002)
col_collection.objects.link(ob_cylinder_006)
col_collection.objects.link(ob_armleft)
col_collection.objects.link(ob_metarig)

# ---- scene / render settings (as saved in the file)
scene.frame_start = 1; scene.frame_end = 35; scene.frame_set(1)
scene.render.engine = 'BLENDER_EEVEE_NEXT'
scene.render.image_settings.file_format = 'FFMPEG'
scene.render.image_settings.color_mode = 'RGB'
scene.cycles.sampling_pattern = 'TABULATED_SOBOL'
scene.cycles.use_light_tree = False
scene.view_settings.view_transform = 'Filmic'
bpy.context.view_layer.update()

# ---- added for rendering (the .blend has no active camera and no usable light): camera, sun
cam_auto = bpy.data.cameras.new('AutoCamera')
cam_auto.lens = 50.0
cam_auto.sensor_width = 36.0
cam_auto.clip_end = 1000.0
ob_auto_camera = bpy.data.objects.new('AutoCamera', cam_auto)
scene.collection.objects.link(ob_auto_camera)
ob_auto_camera.location = (5.58589, -6.64278, 6.46834)
ob_auto_camera.rotation_euler = (1.09748, -7.21219e-08, 0.694738)
scene.camera = ob_auto_camera
light_auto_sun = bpy.data.lights.new('AutoSun', 'SUN')
light_auto_sun.energy = 3.0
light_auto_sun.angle = 0.0523599
ob_auto_sun = bpy.data.objects.new('AutoSun', light_auto_sun)
scene.collection.objects.link(ob_auto_sun)
ob_auto_sun.rotation_euler = (0.872665, 0.174533, 0.523599)
bpy.context.view_layer.update()
